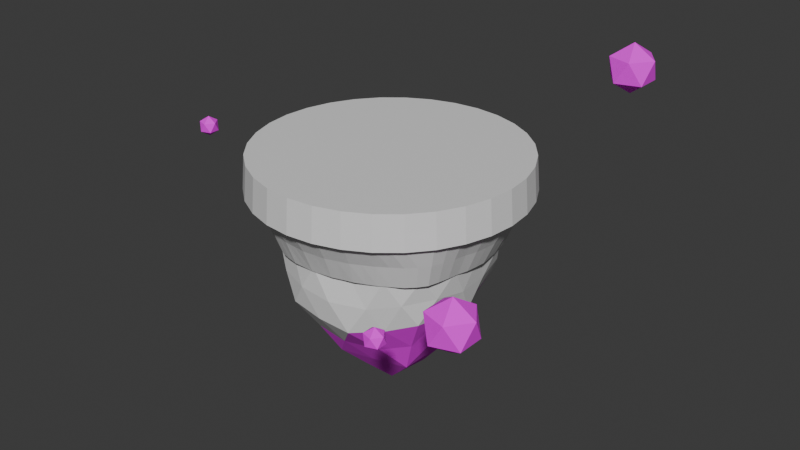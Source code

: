 # Source: firstMap_blend.blend  (saved by Blender 5.0.118; exported with 4.5.12 LTS)
import bpy
from mathutils import Matrix  # noqa: F401  (used for matrix-valued properties, if any)

bpy.ops.wm.read_factory_settings(use_empty=True)
scene = bpy.context.scene
scene.name = 'Scene'

# ---- collections
col_collection = bpy.data.collections.new('Collection'); scene.collection.children.link(col_collection)

# ---- images (referenced by path relative to the original .blend; pixels are not part of the script)
import os
ASSET_DIR = os.environ.get("B2B_ASSET_DIR", "")  # directory of the original .blend (textures are referenced by path, not embedded)
HERE = os.path.dirname(os.path.abspath(__file__))  # packed textures are extracted next to this script under _unpacked/

def load_image(name, relpath, width, height, colorspace="sRGB"):
    """Load a texture the original file referenced (path relative to the .blend, or extracted next to this script)."""
    p = next((c for c in (os.path.join(HERE, relpath), os.path.join(ASSET_DIR, relpath)) if relpath and os.path.exists(c)), "")
    if p:
        img = bpy.data.images.load(p, check_existing=True)
        img.name = name
    else:  # same state as the original file: an image datablock whose file is absent (Cycles renders it pink)
        img = bpy.data.images.new(name, width, height)
        img.source = "FILE"
        img.filepath = "//" + (relpath or name)
    img.colorspace_settings.name = colorspace
    return img
img_rockytexture_png = load_image('rockyTexture.png', 'rockyTexture.png', 1024, 1024, 'sRGB')

# ---- materials (node trees are filled in below, after node groups)
mat_material_001 = bpy.data.materials.new('Material.001')
mat_rocktextures = bpy.data.materials.new('rockTextures')

# ---- material node trees
mat_material_001.use_nodes = True; mat_material_001.node_tree.nodes.clear()
_N = mat_material_001.node_tree.nodes; _L = mat_material_001.node_tree.links
n0 = _N.new('ShaderNodeBsdfPrincipled'); n0.name = 'Principled BSDF'; n0.location = (-200, 100)
n1 = _N.new('ShaderNodeOutputMaterial'); n1.name = 'Material Output'; n1.location = (200, 100)
_L.new(n0.outputs[0], n1.inputs[0])
n1.is_active_output = True
mat_rocktextures.use_nodes = True; mat_rocktextures.node_tree.nodes.clear()
_N = mat_rocktextures.node_tree.nodes; _L = mat_rocktextures.node_tree.links
n0 = _N.new('ShaderNodeBsdfPrincipled'); n0.name = 'Principled BSDF'; n0.location = (-200, 100)
n0.inputs[2].default_value = 1.0
n1 = _N.new('ShaderNodeOutputMaterial'); n1.name = 'Material Output'; n1.location = (200, 100)
n2 = _N.new('ShaderNodeTexImage'); n2.name = 'Image Texture'; n2.location = (-490, 66)
n2.image = img_rockytexture_png
n2.interpolation = 'Closest'
_L.new(n0.outputs[0], n1.inputs[0])
_L.new(n2.outputs[0], n0.inputs[0])
n1.is_active_output = True

# ---- world
world_world = bpy.data.worlds.new('World'); scene.world = world_world
world_world.use_nodes = True; world_world.node_tree.nodes.clear()
_N = world_world.node_tree.nodes; _L = world_world.node_tree.links
n0 = _N.new('ShaderNodeOutputWorld'); n0.name = 'World Output'; n0.location = (200, 100)
n1 = _N.new('ShaderNodeBackground'); n1.name = 'Background'; n1.location = (-200, 100)
n1.inputs[0].default_value = (0.05088, 0.05088, 0.05088, 1.0)
_L.new(n1.outputs[0], n0.inputs[0])
n0.is_active_output = True
world_world.color = (0.05088, 0.05088, 0.05088)
world_world.sun_shadow_jitter_overblur = 0.0

# ---- meshes
me_circle = bpy.data.meshes.new('Circle')
me_circle.from_pydata([(-5.218e-11, 0.9944, -0.003348), (-0.194, 0.9753, -0.003348), (-0.3805, 0.9187, -0.003348), (-0.5525, 0.8268, -0.003348), (-0.7032, 0.7032, -0.003348), (-0.8268, 0.5525, -0.003348), (-0.9187, 0.3805, -0.003348), (-0.9753, 0.194, -0.003348), (-0.9944, 4.473e-11, -0.003348), (-0.9753, -0.194, -0.003348), (-0.9187, -0.3805, -0.003348), (-0.8268, -0.5525, -0.003348), (-0.7032, -0.7032, -0.003348), (-0.5525, -0.8268, -0.003348), (-0.3805, -0.9187, -0.003348), (-0.194, -0.9753, -0.003348), (-5.218e-11, -0.9944, -0.003348), (0.194, -0.9753, -0.003348), (0.3805, -0.9187, -0.003348), (0.5525, -0.8268, -0.003348), (0.7032, -0.7032, -0.003348), (0.8268, -0.5525, -0.003348), (0.9187, -0.3805, -0.003348), (0.9753, -0.194, -0.003348), (0.9944, 4.473e-11, -0.003348), (0.9753, 0.194, -0.003348), (0.9187, 0.3805, -0.003348), (0.8268, 0.5525, -0.003348), (0.7032, 0.7032, -0.003348), (0.5525, 0.8268, -0.003348), (0.3805, 0.9187, -0.003348), (0.194, 0.9753, -0.003348), (-3.52e-06, 0.9737, -0.2568), (-0.19, 0.9549, -0.2568), (-0.3725, 0.8994, -0.2568), (-0.5408, 0.8094, -0.2568), (-0.6883, 0.6883, -0.2568), (-0.8107, 0.5416, -0.2566), (-0.901, 0.3735, -0.2566), (-0.955, 0.1901, -0.2567), (-0.9734, -3.395e-11, -0.2568), (-0.9547, -0.1899, -0.2568), (-0.8993, -0.3725, -0.2568), (-0.8094, -0.5408, -0.2568), (-0.6883, -0.6883, -0.2568), (-0.5408, -0.8094, -0.2568), (-0.3725, -0.8993, -0.2568), (-0.1899, -0.9547, -0.2568), (-3.344e-10, -0.9734, -0.2568), (0.1899, -0.9547, -0.2568), (0.3725, -0.8993, -0.2568), (0.5408, -0.8094, -0.2568), (0.689, -0.6888, -0.2567), (0.8116, -0.5422, -0.2564), (0.8993, -0.3725, -0.2568), (0.9547, -0.1899, -0.2568), (0.9734, -3.395e-11, -0.2568), (0.9547, 0.1899, -0.2568), (0.8993, 0.3725, -0.2568), (0.8094, 0.5408, -0.2568), (0.6883, 0.6883, -0.2568), (0.5409, 0.8095, -0.2568), (0.3725, 0.8993, -0.2568), (0.1899, 0.9549, -0.2568), (-0.198, 0.9954, -0.2562), (-4.462e-09, 1.015, -0.2562), (-0.3884, 0.9376, -0.2562), (-0.5639, 0.8439, -0.2562), (-0.7176, 0.7176, -0.2562), (-0.8446, 0.5643, -0.2561), (-0.9386, 0.389, -0.2561), (-0.9955, 0.198, -0.2562), (-1.015, -4.726e-11, -0.2562), (-0.9954, -0.198, -0.2562), (-0.9376, -0.3884, -0.2562), (-0.8439, -0.5639, -0.2562), (-0.7176, -0.7176, -0.2562), (-0.5639, -0.8439, -0.2562), (-0.3884, -0.9376, -0.2562), (-0.198, -0.9954, -0.2562), (-3.203e-10, -1.015, -0.2562), (0.198, -0.9954, -0.2562), (0.3884, -0.9376, -0.2562), (0.5639, -0.8439, -0.2562), (0.7179, -0.7178, -0.2562), (0.8452, -0.5647, -0.256), (0.9376, -0.3884, -0.2562), (0.9954, -0.198, -0.2562), (1.015, -4.726e-11, -0.2562), (0.9954, 0.198, -0.2562), (0.9376, 0.3884, -0.2562), (0.8439, 0.5639, -0.2562), (0.7176, 0.7176, -0.2562), (0.5639, 0.8439, -0.2562), (0.3884, 0.9376, -0.2562), (0.198, 0.9954, -0.2562), (-0.002716, 0.8285, -0.6), (-0.1604, 0.8027, -0.6003), (-0.3051, 0.7395, -0.6011), (-0.4408, 0.6538, -0.6023), (-0.5737, 0.5658, -0.6038), (-0.6881, 0.4553, -0.6056), (-0.7746, 0.3206, -0.6088), (-0.8246, 0.1666, -0.6129), (-0.8337, 0.004242, -0.6148), (-0.8045, -0.1553, -0.6121), (-0.7706, -0.3241, -0.6058), (-0.6929, -0.4654, -0.6001), (-0.5655, -0.5663, -0.6008), (-0.4405, -0.669, -0.6034), (-0.3102, -0.7539, -0.6046), (-0.1597, -0.7936, -0.6061), (0.000938, -0.8001, -0.6067), (0.1568, -0.7816, -0.6053), (0.3103, -0.7414, -0.6039), (0.4598, -0.6788, -0.6034), (0.6081, -0.5943, -0.6003), (0.7135, -0.4755, -0.5993), (0.7504, -0.3147, -0.6021), (0.7856, -0.1535, -0.6033), (0.8034, 5.478e-05, -0.6026), (0.7832, 0.1556, -0.6004), (0.7465, 0.31, -0.6006), (0.684, 0.4569, -0.6018), (0.5999, 0.6062, -0.604), (0.4816, 0.7251, -0.6044), (0.3241, 0.7801, -0.6024), (0.1568, 0.8139, -0.6005), (0.0007005, 0.001338, -1.862), (0.6163, -0.4546, -0.9473), (-0.2325, -0.7416, -0.9526), (-0.8431, 0.0001251, -0.9778), (-0.2229, 0.6997, -0.939), (0.577, 0.4194, -0.9311), (0.2172, -0.6684, -0.226), (-0.5684, -0.413, -0.2261), (-0.5699, 0.4139, -0.2259), (0.2172, 0.6684, -0.226), (0.7025, -7.961e-10, -0.2261), (-0.1296, -0.4025, -1.473), (0.3597, -0.2616, -1.491), (0.2365, -0.7255, -1.026), (0.687, -0.0001952, -0.9993), (0.3639, 0.2649, -1.496), (-0.426, -0.0002335, -1.473), (-0.588, -0.4107, -1.009), (-0.149, 0.4572, -1.516), (-0.6073, 0.4249, -1.016), (0.2088, 0.6479, -0.9987), (0.7547, -0.2452, -0.5805), (0.7555, 0.2461, -0.5781), (0.0008295, -0.7887, -0.5832), (0.4836, -0.6552, -0.5796), (-0.774, -0.2529, -0.5848), (-0.4596, -0.6404, -0.5804), (-0.463, 0.631, -0.5799), (-0.7876, 0.2574, -0.5865), (0.5044, 0.7001, -0.582), (-0.00291, 0.8216, -0.5776), (0.5436, -0.3949, -0.162), (-0.2077, -0.6392, -0.1619), (-0.6719, -8.451e-10, -0.162), (-0.2077, 0.6392, -0.1619), (0.5436, 0.3949, -0.162), (-0.097, 0.9849, -0.003348), (-0.2873, 0.947, -0.003348), (-0.4665, 0.8728, -0.003348), (-0.6278, 0.765, -0.003348), (-0.765, 0.6278, -0.003348), (-0.8728, 0.4665, -0.003348), (-0.947, 0.2873, -0.003348), (-0.9849, 0.097, -0.003348), (-0.9849, -0.097, -0.003348), (-0.947, -0.2873, -0.003348), (-0.8728, -0.4665, -0.003348), (-0.765, -0.6278, -0.003348), (-0.6278, -0.765, -0.003348), (-0.4665, -0.8728, -0.003348), (-0.2873, -0.947, -0.003348), (-0.097, -0.9849, -0.003348), (0.097, -0.9849, -0.003348), (0.2873, -0.947, -0.003348), (0.4665, -0.8728, -0.003348), (0.6278, -0.765, -0.003348), (0.765, -0.6278, -0.003348), (0.8728, -0.4665, -0.003348), (0.947, -0.2873, -0.003348), (0.9849, -0.097, -0.003348), (0.9849, 0.097, -0.003348), (0.947, 0.2873, -0.003348), (0.8728, 0.4665, -0.003348), (0.765, 0.6278, -0.003348), (0.6278, 0.765, -0.003348), (0.4665, 0.8728, -0.003348), (0.2873, 0.947, -0.003348), (0.097, 0.9849, -0.003348), (-0.099, 1.005, -0.2562), (-0.2932, 0.9665, -0.2562), (-0.4761, 0.8908, -0.2562), (-0.6407, 0.7808, -0.2562), (-0.781, 0.6409, -0.2562), (-0.8919, 0.4768, -0.256), (-0.9671, 0.2936, -0.2561), (-1.005, 0.099, -0.2562), (-1.005, -0.099, -0.2562), (-0.9665, -0.2932, -0.2562), (-0.8908, -0.4761, -0.2562), (-0.7808, -0.6407, -0.2562), (-0.6407, -0.7808, -0.2562), (-0.4761, -0.8908, -0.2562), (-0.2932, -0.9665, -0.2562), (-0.099, -1.005, -0.2562), (0.099, -1.005, -0.2562), (0.2932, -0.9665, -0.2562), (0.4761, -0.8908, -0.2562), (0.6407, -0.7808, -0.2562), (0.7821, -0.6416, -0.256), (0.8912, -0.4764, -0.2561), (0.9665, -0.2932, -0.2562), (1.005, -0.099, -0.2562), (1.005, 0.099, -0.2562), (0.9665, 0.2932, -0.2562), (0.8908, 0.4761, -0.2562), (0.7808, 0.6407, -0.2562), (0.6407, 0.7808, -0.2562), (0.4761, 0.8908, -0.2562), (0.2932, 0.9665, -0.2562), (0.099, 1.005, -0.2562), (-0.7104, -0.7104, -0.1298), (-0.8353, -0.5582, -0.1298), (0.9282, 0.3845, -0.1298), (0.9854, 0.196, -0.1298), (-0.5582, -0.8353, -0.1298), (0.8353, 0.5582, -0.1298), (-0.3845, -0.9282, -0.1298), (-0.196, 0.9854, -0.1298), (-1.863e-10, 1.005, -0.1298), (0.7104, 0.7104, -0.1298), (-0.196, -0.9854, -0.1298), (-0.3845, 0.9282, -0.1298), (0.5582, 0.8353, -0.1298), (-1.863e-10, -1.005, -0.1298), (-0.5582, 0.8353, -0.1298), (0.3845, 0.9282, -0.1298), (0.196, -0.9854, -0.1298), (-0.7104, 0.7104, -0.1298), (0.196, 0.9854, -0.1298), (0.3845, -0.9282, -0.1298), (-0.8353, 0.5582, -0.1298), (0.5582, -0.8353, -0.1298), (-0.9282, 0.3845, -0.1298), (0.7104, -0.7104, -0.1298), (-0.9854, 0.196, -0.1298), (0.8353, -0.5582, -0.1298), (-1.005, -1.264e-12, -0.1298), (0.9282, -0.3845, -0.1298), (-0.9854, -0.196, -0.1298), (0.9854, -0.196, -0.1298), (-0.9282, -0.3845, -0.1298), (1.005, -1.264e-12, -0.1298), (-0.09495, 0.9641, -0.2568), (-0.2813, 0.9274, -0.2567), (-0.4567, 0.8544, -0.2568), (-0.6146, 0.7489, -0.2568), (-0.7495, 0.6149, -0.2567), (-0.8562, 0.4578, -0.2565), (-0.9281, 0.2819, -0.2566), (-0.9641, 0.09495, -0.2568), (-0.9641, -0.09495, -0.2568), (-0.927, -0.2812, -0.2568), (-0.8544, -0.4567, -0.2568), (-0.7489, -0.6146, -0.2568), (-0.6146, -0.7489, -0.2568), (-0.4567, -0.8544, -0.2568), (-0.2812, -0.927, -0.2568), (-0.09495, -0.9641, -0.2568), (0.09495, -0.9641, -0.2568), (0.2812, -0.927, -0.2568), (0.4567, -0.8544, -0.2568), (0.6146, -0.7489, -0.2568), (0.7511, -0.616, -0.2564), (0.8554, -0.4573, -0.2566), (0.927, -0.2812, -0.2568), (0.9641, -0.09495, -0.2568), (0.9641, 0.09495, -0.2568), (0.927, 0.2812, -0.2568), (0.8544, 0.4567, -0.2568), (0.7489, 0.6146, -0.2568), (0.6146, 0.7489, -0.2568), (0.4567, 0.8544, -0.2568), (0.2812, 0.927, -0.2568), (0.09495, 0.9649, -0.2568), (-0.194, 0.9751, -0.2565), (-1.225e-06, 0.9942, -0.2565), (-0.3805, 0.9185, -0.2565), (-0.5523, 0.8266, -0.2565), (-0.703, 0.703, -0.2565), (-0.8276, 0.553, -0.2564), (-0.9198, 0.3813, -0.2563), (-0.9752, 0.1941, -0.2565), (-0.9942, -4.06e-11, -0.2565), (-0.9751, -0.194, -0.2565), (-0.9185, -0.3805, -0.2565), (-0.8266, -0.5523, -0.2565), (-0.703, -0.703, -0.2565), (-0.5523, -0.8266, -0.2565), (-0.3805, -0.9185, -0.2565), (-0.194, -0.9751, -0.2565), (-3.274e-10, -0.9942, -0.2565), (0.194, -0.9751, -0.2565), (0.3805, -0.9185, -0.2565), (0.5523, -0.8266, -0.2565), (0.7034, -0.7033, -0.2564), (0.8284, -0.5535, -0.2562), (0.9185, -0.3805, -0.2565), (0.9751, -0.194, -0.2565), (0.9942, -4.06e-11, -0.2565), (0.9751, 0.194, -0.2565), (0.9185, 0.3805, -0.2565), (0.8266, 0.5523, -0.2565), (0.703, 0.703, -0.2565), (0.5523, 0.8266, -0.2565), (0.3805, 0.9185, -0.2565), (0.194, 0.9751, -0.2565), (-0.08248, 0.8175, -0.6002), (-0.2336, 0.7713, -0.6006), (-0.3711, 0.6941, -0.6017), (-0.5066, 0.6094, -0.603), (-0.6312, 0.5113, -0.6046), (-0.7328, 0.3893, -0.6071), (-0.8013, 0.2443, -0.611), (-0.8314, 0.0855, -0.6146), (-0.8195, -0.07578, -0.6142), (-0.786, -0.2387, -0.6092), (-0.7373, -0.3995, -0.6026), (-0.6297, -0.5166, -0.5995), (-0.4987, -0.6136, -0.6025), (-0.3763, -0.7138, -0.6041), (-0.2361, -0.776, -0.6054), (-0.07927, -0.7966, -0.6068), (0.07957, -0.7912, -0.6061), (0.2322, -0.7599, -0.6046), (0.3844, -0.7106, -0.6038), (0.5329, -0.6365, -0.6021), (0.6673, -0.5386, -0.5993), (0.7343, -0.397, -0.6004), (0.7627, -0.2307, -0.6034), (0.7955, -0.07659, -0.6033), (0.7934, 0.07752, -0.6013), (0.7626, 0.2319, -0.6004), (0.7162, 0.383, -0.6009), (0.6417, 0.5295, -0.603), (0.5444, 0.6707, -0.6047), (0.4049, 0.756, -0.6036), (0.2377, 0.7943, -0.6015), (0.07711, 0.8221, -0.6001), (0.8632, -0.1706, -0.4285), (0.8177, -0.3405, -0.4272), (-0.8112, -0.3367, -0.4283), (-0.8617, -0.1709, -0.4294), (0.884, 8.624e-05, -0.4286), (-0.7322, -0.49, -0.4277), (0.8635, 0.1715, -0.4284), (-0.6192, -0.6191, -0.4283), (0.8147, 0.3378, -0.428), (-0.4866, -0.7289, -0.4284), (0.7395, 0.494, -0.4274), (-0.3364, -0.8126, -0.428), (-0.1756, 0.8753, -0.4276), (-0.0009865, 0.9007, -0.4278), (0.6355, 0.6373, -0.4284), (-0.1711, -0.8592, -0.4283), (-0.3382, 0.8177, -0.4278), (0.5046, 0.7565, -0.4288), (8.342e-05, -0.8752, -0.4284), (-0.4866, 0.7281, -0.4283), (0.3423, 0.826, -0.4287), (0.1709, -0.8588, -0.4285), (-0.6242, 0.6221, -0.4277), (0.1712, 0.8817, -0.428), (0.3354, -0.8092, -0.4282), (-0.7391, 0.4932, -0.4271), (0.4904, -0.7329, -0.4278), (-0.8224, 0.343, -0.4274), (0.6471, -0.638, -0.4244), (-0.8697, 0.1757, -0.4286), (0.7644, -0.5102, -0.4228), (-0.8817, 0.0009329, -0.4296), (-0.0627, -0.2028, -1.669), (0.4774, -0.3542, -1.217), (-0.001198, -0.7507, -0.9939), (0.6432, -0.22, -0.9691), (0.4545, 0.3308, -1.2), (-0.2113, 0.0002009, -1.666), (-0.7418, -0.2116, -1.003), (-0.06174, 0.2168, -1.689), (-0.4067, 0.5545, -0.9744), (0.3909, 0.5287, -0.9624), (0.6915, -0.3521, -0.7627), (0.7233, 0.1196, -0.402), (-0.1167, -0.7871, -0.7737), (0.3365, -0.6479, -0.4017), (-0.8215, -0.1254, -0.7866), (-0.511, -0.5183, -0.4019), (-0.3471, 0.6635, -0.7594), (-0.6644, 0.3336, -0.4011), (0.5477, 0.5578, -0.761), (0.1089, 0.7394, -0.4016), (0.3804, -0.5316, -0.194), (-0.388, -0.5261, -0.194), (-0.6206, 0.2068, -0.194), (0.004742, 0.6538, -0.1939), (0.623, 0.1975, -0.1941), (-0.1767, -0.5643, -1.211), (0.1811, -0.1305, -1.677), (0.4445, -0.5981, -0.9924), (0.6213, 0.2067, -0.9614), (0.1917, 0.1462, -1.705), (-0.6396, -0.002073, -1.231), (-0.3948, -0.5707, -0.9745), (-0.2, 0.6277, -1.259), (-0.7517, 0.2171, -1.004), (-0.001693, 0.7083, -0.9833), (0.7232, -0.1189, -0.4022), (0.678, 0.3394, -0.7568), (0.1087, -0.7195, -0.402), (0.5645, -0.5659, -0.7686), (-0.6552, -0.3291, -0.4016), (-0.3529, -0.6978, -0.7663), (-0.5164, 0.5216, -0.4013), (-0.8378, 0.1347, -0.7875), (0.3457, 0.6652, -0.4024), (-0.1128, 0.7671, -0.7617), (0.623, -0.1975, -0.1941), (0.004742, -0.6538, -0.1939), (-0.6201, -0.2065, -0.1941), (-0.388, 0.5261, -0.194), (0.3804, 0.5316, -0.194), (0.6421, 0.3189, -0.3696), (0.6323, 0.46, -0.5798), (0.5064, 0.5179, -0.3698), (-0.1062, 0.7147, -0.3695), (-0.235, 0.725, -0.5784), (-0.3307, 0.6328, -0.3697), (-0.7103, 0.1226, -0.3699), (-0.7879, 0.004834, -0.5918), (-0.7044, -0.1191, -0.3705), (-0.3307, -0.6327, -0.3697), (-0.2379, -0.7314, -0.5824), (-0.1039, -0.7044, -0.3699), (0.5081, -0.5158, -0.3686), (0.66, -0.475, -0.5768), (0.6443, -0.3205, -0.369), (0.2414, 0.7507, -0.5795), (0.3484, 0.6658, -0.7891), (0.1066, 0.7377, -0.7903), (-0.6303, 0.4525, -0.5827), (-0.5415, 0.5378, -0.7982), (-0.7365, 0.3526, -0.8113), (-0.6324, -0.4604, -0.5773), (-0.7409, -0.3609, -0.8068), (-0.5227, -0.5386, -0.7941), (0.2343, -0.7149, -0.5816), (0.1141, -0.7766, -0.8083), (0.3712, -0.6942, -0.807), (0.7583, 0.0001813, -0.5803), (0.7323, -0.1239, -0.793), (0.7184, 0.1209, -0.7883), (0.281, 0.4558, -1.242), (0.1221, 0.3477, -1.502), (0.03848, 0.6008, -1.28), (-0.3699, 0.455, -1.274), (-0.2779, 0.2046, -1.475), (-0.5216, 0.2032, -1.25), (-0.5243, -0.2015, -1.25), (-0.2766, -0.2009, -1.472), (-0.3408, -0.4015, -1.235), (0.5141, 0.1244, -1.237), (0.5199, -0.1281, -1.243), (0.3656, -0.003972, -1.494), (0.04691, -0.5585, -1.25), (0.1175, -0.3352, -1.485), (0.2971, -0.4795, -1.256), (-0.8716, -0.08548, -0.4297), (0.7931, -0.4266, -0.4248), (-0.8761, 0.08828, -0.4293), (0.7116, -0.5778, -0.4226), (-0.8467, 0.2598, -0.4279), (0.5667, -0.6846, -0.4265), (-0.7816, 0.4187, -0.4271), (0.4126, -0.7711, -0.4279), (0.08534, 0.8936, -0.4279), (-0.682, 0.5579, -0.4273), (0.2529, -0.8336, -0.4285), (0.2547, 0.851, -0.4283), (-0.5549, 0.6746, -0.4281), (0.08551, -0.8671, -0.4285), (0.4254, 0.7936, -0.4288), (-0.4119, 0.7719, -0.4281), (-0.08533, -0.8665, -0.4284), (0.5711, 0.6991, -0.4288), (-0.2578, 0.8476, -0.4276), (-0.254, -0.8367, -0.4281), (0.6878, 0.5642, -0.4278), (-0.08858, 0.8891, -0.4277), (-0.4118, -0.7715, -0.4281), (0.7776, 0.4163, -0.4276), (-0.5524, -0.6732, -0.4284), (0.8376, 0.2541, -0.4282), (-0.6758, -0.5547, -0.4279), (0.8741, 0.08563, -0.4285), (-0.7727, -0.4144, -0.4278), (0.8752, -0.08527, -0.4286), (-0.8355, -0.2531, -0.4289), (0.09697, 0.985, -0.2565), (0.2872, 0.9468, -0.2565), (0.4664, 0.8726, -0.2565), (0.6277, 0.7648, -0.2565), (0.7648, 0.6277, -0.2565), (0.8726, 0.4664, -0.2565), (0.9468, 0.2872, -0.2565), (0.9846, 0.09698, -0.2565), (0.9846, -0.09698, -0.2565), (0.9468, -0.2872, -0.2565), (0.8733, -0.4669, -0.2564), (0.7666, -0.6288, -0.2562), (0.6277, -0.7648, -0.2565), (0.4664, -0.8726, -0.2565), (0.2872, -0.9468, -0.2565), (0.09698, -0.9846, -0.2565), (-0.09698, -0.9846, -0.2565), (-0.2872, -0.9468, -0.2565), (-0.4664, -0.8726, -0.2565), (-0.6277, -0.7648, -0.2565), (-0.7648, -0.6277, -0.2565), (-0.8726, -0.4664, -0.2565), (-0.9468, -0.2872, -0.2565), (-0.9846, -0.09698, -0.2565), (-0.9846, 0.09698, -0.2565), (-0.9476, 0.2877, -0.2564), (-0.874, 0.4673, -0.2563), (-0.7652, 0.6279, -0.2564), (-0.6277, 0.7648, -0.2565), (-0.4664, 0.8726, -0.2565), (-0.2873, 0.9469, -0.2565), (-0.09698, 0.9846, -0.2565), (0.995, 0.098, -0.1298), (-0.8818, -0.4713, -0.1298), (0.995, -0.098, -0.1298), (-0.9568, -0.2902, -0.1298), (0.9568, -0.2902, -0.1298), (-0.995, -0.098, -0.1298), (0.8818, -0.4713, -0.1298), (-0.995, 0.098, -0.1298), (0.7729, -0.6343, -0.1298), (-0.9568, 0.2902, -0.1298), (0.6343, -0.7729, -0.1298), (-0.8818, 0.4713, -0.1298), (0.4713, -0.8818, -0.1298), (0.098, 0.995, -0.1298), (-0.7729, 0.6343, -0.1298), (0.2902, -0.9568, -0.1298), (0.2902, 0.9568, -0.1298), (-0.6343, 0.7729, -0.1298), (0.098, -0.995, -0.1298), (0.4713, 0.8818, -0.1298), (-0.4713, 0.8818, -0.1298), (-0.098, -0.995, -0.1298), (0.6343, 0.7729, -0.1298), (-0.2902, 0.9568, -0.1298), (-0.2902, -0.9568, -0.1298), (0.7729, 0.6343, -0.1298), (-0.098, 0.995, -0.1298), (-0.4713, -0.8818, -0.1298), (0.8818, 0.4713, -0.1298), (-0.6343, -0.7729, -0.1298), (0.9568, 0.2902, -0.1298), (-0.7729, -0.6343, -0.1298), (0.8354, -0.2531, -0.4284)], [], [(1, 164, 0, 195, 31, 194, 30, 193, 29, 192, 28, 191, 27, 190, 26, 189, 25, 188, 24, 187, 23, 186, 22, 185, 21, 184, 20, 183, 19, 182, 18, 181, 17, 180, 16, 179, 15, 178, 14, 177, 13, 176, 12, 175, 11, 174, 10, 173, 9, 172, 8, 171, 7, 170, 6, 169, 5, 168, 4, 167, 3, 166, 2, 165), (578, 356, 119, 346), (577, 228, 76, 207), (576, 230, 90, 221), (575, 232, 77, 208), (574, 233, 91, 222), (573, 234, 78, 209), (572, 235, 64, 196), (571, 237, 92, 223), (570, 238, 79, 210), (569, 239, 66, 197), (568, 240, 93, 224), (567, 241, 80, 211), (566, 242, 67, 198), (565, 243, 94, 225), (564, 244, 81, 212), (563, 245, 68, 199), (562, 246, 95, 226), (561, 247, 82, 213), (560, 248, 69, 200), (559, 236, 65, 227), (558, 249, 83, 214), (557, 250, 70, 201), (556, 251, 84, 215), (555, 252, 71, 202), (554, 253, 85, 216), (553, 254, 72, 203), (552, 255, 86, 217), (551, 256, 73, 204), (550, 257, 87, 218), (549, 258, 74, 205), (548, 259, 88, 219), (547, 229, 75, 206), (546, 231, 89, 220), (545, 293, 65, 196), (544, 292, 64, 197), (543, 294, 66, 198), (542, 295, 67, 199), (541, 296, 68, 200), (540, 297, 69, 201), (539, 298, 70, 202), (538, 299, 71, 203), (537, 300, 72, 204), (536, 301, 73, 205), (535, 302, 74, 206), (534, 303, 75, 207), (533, 304, 76, 208), (532, 305, 77, 209), (531, 306, 78, 210), (530, 307, 79, 211), (529, 308, 80, 212), (528, 309, 81, 213), (527, 310, 82, 214), (526, 311, 83, 215), (525, 312, 84, 216), (524, 313, 85, 217), (523, 314, 86, 218), (522, 315, 87, 219), (521, 316, 88, 220), (520, 317, 89, 221), (519, 318, 90, 222), (518, 319, 91, 223), (517, 320, 92, 224), (516, 321, 93, 225), (515, 322, 94, 226), (514, 323, 95, 227), (97, 325, 98, 326, 99, 327, 100, 328, 101, 329, 102, 330, 103, 331, 104, 332, 105, 333, 106, 334, 107, 335, 108, 336, 109, 337, 110, 338, 111, 339, 112, 340, 113, 341, 114, 342, 115, 343, 116, 344, 117, 345, 118, 346, 119, 347, 120, 348, 121, 349, 122, 350, 123, 351, 124, 352, 125, 353, 126, 354, 127, 355, 96, 324), (513, 358, 106, 333), (512, 360, 120, 347), (511, 361, 107, 334), (510, 362, 121, 348), (509, 363, 108, 335), (508, 364, 122, 349), (507, 365, 109, 336), (506, 366, 123, 350), (505, 367, 110, 337), (504, 368, 97, 324), (503, 370, 124, 351), (502, 371, 111, 338), (501, 372, 98, 325), (500, 373, 125, 352), (499, 374, 112, 339), (498, 375, 99, 326), (497, 376, 126, 353), (496, 377, 113, 340), (495, 378, 100, 327), (494, 379, 127, 354), (493, 380, 114, 341), (492, 381, 101, 328), (491, 369, 96, 355), (490, 382, 115, 342), (489, 383, 102, 329), (488, 384, 116, 343), (487, 385, 103, 330), (486, 386, 117, 344), (485, 387, 104, 331), (484, 357, 118, 345), (483, 359, 105, 332), (128, 414, 388), (129, 389, 391), (128, 388, 393), (128, 393, 395), (128, 395, 417), (129, 391, 398), (130, 390, 400), (131, 394, 402), (132, 396, 404), (133, 397, 406), (129, 398, 426), (130, 400, 428), (131, 402, 430), (132, 404, 432), (133, 406, 424), (150, 438, 399), (150, 439, 438), (157, 431, 440), (158, 441, 407), (158, 442, 441), (155, 429, 443), (156, 444, 405), (156, 445, 444), (153, 427, 446), (154, 447, 403), (154, 448, 447), (151, 425, 449), (152, 450, 401), (152, 451, 450), (149, 423, 452), (157, 453, 431), (157, 454, 453), (148, 422, 455), (155, 456, 429), (155, 457, 456), (147, 421, 458), (153, 459, 427), (153, 460, 459), (145, 419, 461), (151, 462, 425), (151, 463, 462), (141, 415, 464), (149, 465, 423), (149, 466, 465), (142, 416, 467), (143, 468, 392), (143, 469, 468), (146, 420, 470), (146, 471, 420), (146, 472, 471), (144, 418, 473), (144, 474, 418), (144, 475, 474), (139, 413, 476), (142, 477, 416), (142, 478, 477), (140, 414, 479), (139, 480, 413), (139, 481, 480), (140, 389, 482), (482, 415, 141), (482, 389, 415), (389, 129, 415), (480, 482, 141), (480, 481, 482), (481, 140, 482), (413, 390, 130), (413, 480, 390), (480, 141, 390), (479, 417, 143), (479, 414, 417), (414, 128, 417), (477, 479, 143), (477, 478, 479), (478, 140, 479), (416, 392, 133), (416, 477, 392), (477, 143, 392), (476, 419, 145), (476, 413, 419), (413, 130, 419), (474, 476, 145), (474, 475, 476), (475, 139, 476), (418, 394, 131), (418, 474, 394), (474, 145, 394), (473, 421, 147), (473, 418, 421), (418, 131, 421), (471, 473, 147), (471, 472, 473), (472, 144, 473), (420, 396, 132), (420, 471, 396), (471, 147, 396), (470, 422, 148), (470, 420, 422), (420, 132, 422), (468, 470, 148), (468, 469, 470), (469, 146, 470), (392, 397, 133), (392, 468, 397), (468, 148, 397), (467, 424, 150), (467, 416, 424), (416, 133, 424), (465, 467, 150), (465, 466, 467), (466, 142, 467), (423, 399, 138), (423, 465, 399), (465, 150, 399), (464, 426, 152), (464, 415, 426), (415, 129, 426), (462, 464, 152), (462, 463, 464), (463, 141, 464), (425, 401, 134), (425, 462, 401), (462, 152, 401), (461, 428, 154), (461, 419, 428), (419, 130, 428), (459, 461, 154), (459, 460, 461), (460, 145, 461), (427, 403, 135), (427, 459, 403), (459, 154, 403), (458, 430, 156), (458, 421, 430), (421, 131, 430), (456, 458, 156), (456, 457, 458), (457, 147, 458), (429, 405, 136), (429, 456, 405), (456, 156, 405), (455, 432, 158), (455, 422, 432), (422, 132, 432), (453, 455, 158), (453, 454, 455), (454, 148, 455), (431, 407, 137), (431, 453, 407), (453, 158, 407), (452, 433, 159), (452, 423, 433), (423, 138, 433), (450, 452, 159), (450, 451, 452), (451, 149, 452), (401, 408, 134), (401, 450, 408), (450, 159, 408), (449, 434, 160), (449, 425, 434), (425, 134, 434), (447, 449, 160), (447, 448, 449), (448, 151, 449), (403, 409, 135), (403, 447, 409), (447, 160, 409), (446, 435, 161), (446, 427, 435), (427, 135, 435), (444, 446, 161), (444, 445, 446), (445, 153, 446), (405, 410, 136), (405, 444, 410), (444, 161, 410), (443, 436, 162), (443, 429, 436), (429, 136, 436), (441, 443, 162), (441, 442, 443), (442, 155, 443), (407, 411, 137), (407, 441, 411), (441, 162, 411), (440, 437, 163), (440, 431, 437), (431, 137, 437), (438, 440, 163), (438, 439, 440), (439, 157, 440), (399, 412, 138), (399, 438, 412), (438, 163, 412), (424, 439, 150), (424, 406, 439), (406, 157, 439), (432, 442, 158), (432, 404, 442), (404, 155, 442), (430, 445, 156), (430, 402, 445), (402, 153, 445), (428, 448, 154), (428, 400, 448), (400, 151, 448), (426, 451, 152), (426, 398, 451), (398, 149, 451), (406, 454, 157), (406, 397, 454), (397, 148, 454), (404, 457, 155), (404, 396, 457), (396, 147, 457), (402, 460, 153), (402, 394, 460), (394, 145, 460), (400, 463, 151), (400, 390, 463), (390, 141, 463), (398, 466, 149), (398, 391, 466), (391, 142, 466), (417, 469, 143), (417, 395, 469), (395, 146, 469), (395, 472, 146), (395, 393, 472), (393, 144, 472), (393, 475, 144), (393, 388, 475), (388, 139, 475), (391, 478, 142), (391, 389, 478), (389, 140, 478), (388, 481, 139), (388, 414, 481), (414, 140, 481), (387, 483, 332, 104), (40, 268, 483, 387), (268, 41, 359, 483), (386, 484, 345, 117), (53, 281, 484, 386), (281, 54, 357, 484), (385, 485, 331, 103), (39, 267, 485, 385), (267, 40, 387, 485), (384, 486, 344, 116), (52, 280, 486, 384), (280, 53, 386, 486), (383, 487, 330, 102), (38, 266, 487, 383), (266, 39, 385, 487), (382, 488, 343, 115), (51, 279, 488, 382), (279, 52, 384, 488), (381, 489, 329, 101), (37, 265, 489, 381), (265, 38, 383, 489), (380, 490, 342, 114), (50, 278, 490, 380), (278, 51, 382, 490), (379, 491, 355, 127), (63, 291, 491, 379), (291, 32, 369, 491), (378, 492, 328, 100), (36, 264, 492, 378), (264, 37, 381, 492), (377, 493, 341, 113), (49, 277, 493, 377), (277, 50, 380, 493), (376, 494, 354, 126), (62, 290, 494, 376), (290, 63, 379, 494), (375, 495, 327, 99), (35, 263, 495, 375), (263, 36, 378, 495), (374, 496, 340, 112), (48, 276, 496, 374), (276, 49, 377, 496), (373, 497, 353, 125), (61, 289, 497, 373), (289, 62, 376, 497), (372, 498, 326, 98), (34, 262, 498, 372), (262, 35, 375, 498), (371, 499, 339, 111), (47, 275, 499, 371), (275, 48, 374, 499), (370, 500, 352, 124), (60, 288, 500, 370), (288, 61, 373, 500), (368, 501, 325, 97), (33, 261, 501, 368), (261, 34, 372, 501), (367, 502, 338, 110), (46, 274, 502, 367), (274, 47, 371, 502), (366, 503, 351, 123), (59, 287, 503, 366), (287, 60, 370, 503), (369, 504, 324, 96), (32, 260, 504, 369), (260, 33, 368, 504), (365, 505, 337, 109), (45, 273, 505, 365), (273, 46, 367, 505), (364, 506, 350, 122), (58, 286, 506, 364), (286, 59, 366, 506), (363, 507, 336, 108), (44, 272, 507, 363), (272, 45, 365, 507), (362, 508, 349, 121), (57, 285, 508, 362), (285, 58, 364, 508), (361, 509, 335, 107), (43, 271, 509, 361), (271, 44, 363, 509), (360, 510, 348, 120), (56, 284, 510, 360), (284, 57, 362, 510), (358, 511, 334, 106), (42, 270, 511, 358), (270, 43, 361, 511), (356, 512, 347, 119), (55, 283, 512, 356), (283, 56, 360, 512), (359, 513, 333, 105), (41, 269, 513, 359), (269, 42, 358, 513), (293, 514, 227, 65), (32, 291, 514, 293), (291, 63, 323, 514), (323, 515, 226, 95), (63, 290, 515, 323), (290, 62, 322, 515), (322, 516, 225, 94), (62, 289, 516, 322), (289, 61, 321, 516), (321, 517, 224, 93), (61, 288, 517, 321), (288, 60, 320, 517), (320, 518, 223, 92), (60, 287, 518, 320), (287, 59, 319, 518), (319, 519, 222, 91), (59, 286, 519, 319), (286, 58, 318, 519), (318, 520, 221, 90), (58, 285, 520, 318), (285, 57, 317, 520), (317, 521, 220, 89), (57, 284, 521, 317), (284, 56, 316, 521), (316, 522, 219, 88), (56, 283, 522, 316), (283, 55, 315, 522), (315, 523, 218, 87), (55, 282, 523, 315), (282, 54, 314, 523), (314, 524, 217, 86), (54, 281, 524, 314), (281, 53, 313, 524), (313, 525, 216, 85), (53, 280, 525, 313), (280, 52, 312, 525), (312, 526, 215, 84), (52, 279, 526, 312), (279, 51, 311, 526), (311, 527, 214, 83), (51, 278, 527, 311), (278, 50, 310, 527), (310, 528, 213, 82), (50, 277, 528, 310), (277, 49, 309, 528), (309, 529, 212, 81), (49, 276, 529, 309), (276, 48, 308, 529), (308, 530, 211, 80), (48, 275, 530, 308), (275, 47, 307, 530), (307, 531, 210, 79), (47, 274, 531, 307), (274, 46, 306, 531), (306, 532, 209, 78), (46, 273, 532, 306), (273, 45, 305, 532), (305, 533, 208, 77), (45, 272, 533, 305), (272, 44, 304, 533), (304, 534, 207, 76), (44, 271, 534, 304), (271, 43, 303, 534), (303, 535, 206, 75), (43, 270, 535, 303), (270, 42, 302, 535), (302, 536, 205, 74), (42, 269, 536, 302), (269, 41, 301, 536), (301, 537, 204, 73), (41, 268, 537, 301), (268, 40, 300, 537), (300, 538, 203, 72), (40, 267, 538, 300), (267, 39, 299, 538), (299, 539, 202, 71), (39, 266, 539, 299), (266, 38, 298, 539), (298, 540, 201, 70), (38, 265, 540, 298), (265, 37, 297, 540), (297, 541, 200, 69), (37, 264, 541, 297), (264, 36, 296, 541), (296, 542, 199, 68), (36, 263, 542, 296), (263, 35, 295, 542), (295, 543, 198, 67), (35, 262, 543, 295), (262, 34, 294, 543), (294, 544, 197, 66), (34, 261, 544, 294), (261, 33, 292, 544), (292, 545, 196, 64), (33, 260, 545, 292), (260, 32, 293, 545), (259, 546, 220, 88), (24, 188, 546, 259), (188, 25, 231, 546), (258, 547, 206, 74), (10, 174, 547, 258), (174, 11, 229, 547), (257, 548, 219, 87), (23, 187, 548, 257), (187, 24, 259, 548), (256, 549, 205, 73), (9, 173, 549, 256), (173, 10, 258, 549), (255, 550, 218, 86), (22, 186, 550, 255), (186, 23, 257, 550), (254, 551, 204, 72), (8, 172, 551, 254), (172, 9, 256, 551), (253, 552, 217, 85), (21, 185, 552, 253), (185, 22, 255, 552), (252, 553, 203, 71), (7, 171, 553, 252), (171, 8, 254, 553), (251, 554, 216, 84), (20, 184, 554, 251), (184, 21, 253, 554), (250, 555, 202, 70), (6, 170, 555, 250), (170, 7, 252, 555), (249, 556, 215, 83), (19, 183, 556, 249), (183, 20, 251, 556), (248, 557, 201, 69), (5, 169, 557, 248), (169, 6, 250, 557), (247, 558, 214, 82), (18, 182, 558, 247), (182, 19, 249, 558), (246, 559, 227, 95), (31, 195, 559, 246), (195, 0, 236, 559), (245, 560, 200, 68), (4, 168, 560, 245), (168, 5, 248, 560), (244, 561, 213, 81), (17, 181, 561, 244), (181, 18, 247, 561), (243, 562, 226, 94), (30, 194, 562, 243), (194, 31, 246, 562), (242, 563, 199, 67), (3, 167, 563, 242), (167, 4, 245, 563), (241, 564, 212, 80), (16, 180, 564, 241), (180, 17, 244, 564), (240, 565, 225, 93), (29, 193, 565, 240), (193, 30, 243, 565), (239, 566, 198, 66), (2, 166, 566, 239), (166, 3, 242, 566), (238, 567, 211, 79), (15, 179, 567, 238), (179, 16, 241, 567), (237, 568, 224, 92), (28, 192, 568, 237), (192, 29, 240, 568), (235, 569, 197, 64), (1, 165, 569, 235), (165, 2, 239, 569), (234, 570, 210, 78), (14, 178, 570, 234), (178, 15, 238, 570), (233, 571, 223, 91), (27, 191, 571, 233), (191, 28, 237, 571), (236, 572, 196, 65), (0, 164, 572, 236), (164, 1, 235, 572), (232, 573, 209, 77), (13, 177, 573, 232), (177, 14, 234, 573), (230, 574, 222, 90), (26, 190, 574, 230), (190, 27, 233, 574), (228, 575, 208, 76), (12, 176, 575, 228), (176, 13, 232, 575), (231, 576, 221, 89), (25, 189, 576, 231), (189, 26, 230, 576), (229, 577, 207, 75), (11, 175, 577, 229), (175, 12, 228, 577), (357, 578, 346, 118), (54, 282, 578, 357), (282, 55, 356, 578)])
me_circle.polygons.foreach_set('material_index', [0, 0, 0, 0, 0, 0, 0, 0, 0, 0, 0, 0, 0, 0, 0, 0, 0, 0, 0, 0, 0, 0, 0, 0, 0, 0, 0, 0, 0, 0, 0, 0, 0, 0, 0, 0, 0, 0, 0, 0, 0, 0, 0, 0, 0, 0, 0, 0, 0, 0, 0, 0, 0, 0, 0, 0, 0, 0, 0, 0, 0, 0, 0, 0, 0, 0, 0, 0, 0, 0, 0, 0, 0, 0, 0, 0, 0, 0, 0, 0, 0, 0, 0, 0, 0, 0, 0, 0, 0, 0, 0, 0, 0, 0, 0, 0, 0, 0, 1, 1, 1, 1, 1, 0, 0, 0, 0, 1, 0, 0, 0, 0, 0, 0, 0, 0, 0, 0, 0, 0, 0, 0, 0, 0, 0, 0, 0, 0, 0, 0, 0, 0, 1, 0, 0, 0, 0, 0, 0, 0, 0, 0, 0, 1, 1, 1, 1, 1, 1, 1, 1, 1, 1, 1, 1, 1, 1, 1, 1, 1, 1, 1, 1, 1, 0, 0, 0, 1, 1, 1, 1, 1, 1, 1, 1, 1, 0, 0, 0, 1, 1, 1, 0, 1, 1, 1, 1, 0, 1, 1, 1, 0, 1, 1, 1, 1, 0, 1, 1, 1, 1, 1, 1, 0, 0, 0, 0, 0, 0, 0, 0, 0, 0, 0, 0, 0, 0, 0, 0, 0, 0, 0, 0, 0, 0, 0, 0, 0, 0, 0, 0, 0, 0, 0, 0, 1, 0, 0, 0, 0, 0, 0, 0, 0, 0, 0, 0, 0, 0, 0, 0, 0, 0, 0, 0, 0, 0, 0, 0, 0, 0, 0, 0, 0, 0, 0, 0, 0, 0, 0, 0, 0, 0, 0, 0, 0, 0, 0, 0, 0, 0, 0, 0, 0, 0, 0, 0, 0, 0, 0, 0, 0, 0, 0, 0, 0, 0, 0, 0, 0, 0, 0, 0, 0, 0, 0, 0, 0, 0, 1, 1, 1, 1, 1, 0, 0, 0, 0, 0, 0, 0, 0, 0, 1, 1, 1, 1, 1, 1, 1, 1, 1, 1, 1, 1, 1, 1, 1, 0, 0, 0, 0, 0, 0, 0, 0, 0, 0, 0, 0, 0, 0, 0, 0, 0, 0, 0, 0, 0, 0, 0, 0, 0, 0, 0, 0, 0, 0, 0, 0, 0, 0, 0, 0, 0, 0, 0, 0, 0, 0, 0, 0, 0, 0, 0, 0, 0, 0, 0, 0, 0, 0, 0, 0, 0, 0, 0, 0, 0, 0, 0, 0, 0, 0, 0, 0, 0, 0, 0, 0, 0, 0, 0, 0, 0, 0, 0, 0, 0, 0, 0, 0, 0, 0, 0, 0, 0, 0, 0, 0, 0, 0, 0, 0, 0, 0, 0, 0, 0, 0, 0, 0, 0, 0, 0, 0, 0, 0, 0, 0, 0, 0, 0, 0, 0, 0, 0, 0, 0, 0, 0, 0, 0, 0, 0, 0, 0, 0, 0, 0, 0, 0, 0, 0, 0, 0, 0, 0, 0, 0, 0, 0, 0, 0, 0, 0, 0, 0, 0, 0, 0, 0, 0, 0, 0, 0, 0, 0, 0, 0, 0, 0, 0, 0, 0, 0, 0, 0, 0, 0, 0, 0, 0, 0, 0, 0, 0, 0, 0, 0, 0, 0, 0, 0, 0, 0, 0, 0, 0, 0, 0, 0, 0, 0, 0, 0, 0, 0, 0, 0, 0, 0, 0, 0, 0, 0, 0, 0, 0, 0, 0, 0, 0, 0, 0, 0, 0, 0, 0, 0, 0, 0, 0, 0, 0, 0, 0, 0, 0, 0, 0, 0, 0, 0, 0, 0, 0, 0, 0, 0, 0, 0, 0, 0, 0, 0, 0, 0, 0, 0, 0, 0, 0, 0, 0, 0, 0, 0, 0, 0, 0, 0, 0, 0, 0, 0, 0, 0, 0, 0, 0, 0, 0, 0, 0, 0, 0, 0, 0, 0, 0, 0, 0, 0, 0, 0])
_uv = me_circle.uv_layers.new(name='UVMap')
_uv.uv.foreach_set('vector', [0.0, 0.0, 0.0, 0.0, 0.0, 0.0, 0.0, 0.0, 0.0, 0.0, 0.0, 0.0, 0.0, 0.0, 0.0, 0.0, 0.0, 0.0, 0.0, 0.0, 0.0, 0.0, 0.0, 0.0, 0.0, 0.0, 0.0, 0.0, 0.0, 0.0, 0.0, 0.0, 0.0, 0.0, 0.0, 0.0, 0.0, 0.0, 0.0, 0.0, 0.0, 0.0, 0.0, 0.0, 0.0, 0.0, 0.0, 0.0, 0.0, 0.0, 0.0, 0.0, 0.0, 0.0, 0.0, 0.0, 0.0, 0.0, 0.0, 0.0, 0.0, 0.0, 0.0, 0.0, 0.0, 0.0, 0.0, 0.0, 0.0, 0.0, 0.0, 0.0, 0.0, 0.0, 0.0, 0.0, 0.0, 0.0, 0.0, 0.0, 0.0, 0.0, 0.0, 0.0, 0.0, 0.0, 0.0, 0.0, 0.0, 0.0, 0.0, 0.0, 0.0, 0.0, 0.0, 0.0, 0.0, 0.0, 0.0, 0.0, 0.0, 0.0, 0.0, 0.0, 0.0, 0.0, 0.0, 0.0, 0.0, 0.0, 0.0, 0.0, 0.0, 0.0, 0.0, 0.0, 0.0, 0.0, 0.0, 0.0, 0.0, 0.0, 0.0, 0.0, 0.0, 0.0, 0.0, 0.0, 0.0, 0.0, 0.0, 0.0, 0.0, 0.0, 0.0, 0.0, 0.0, 0.0, 0.0, 0.0, 0.0, 0.0, 0.0, 0.0, 0.0, 0.0, 0.0, 0.0, 0.0, 0.0, 0.0, 0.0, 0.0, 0.0, 0.0, 0.0, 0.0, 0.0, 0.0, 0.0, 0.0, 0.0, 0.0, 0.0, 0.0, 0.0, 0.0, 0.0, 0.0, 0.0, 0.0, 0.0, 0.0, 0.0, 0.0, 0.0, 0.0, 0.0, 0.0, 0.0, 0.0, 0.0, 0.0, 0.0, 0.0, 0.0, 0.0, 0.0, 0.0, 0.0, 0.0, 0.0, 0.0, 0.0, 0.0, 0.0, 0.0, 0.0, 0.0, 0.0, 0.0, 0.0, 0.0, 0.0, 0.0, 0.0, 0.0, 0.0, 0.0, 0.0, 0.0, 0.0, 0.0, 0.0, 0.0, 0.0, 0.0, 0.0, 0.0, 0.0, 0.0, 0.0, 0.0, 0.0, 0.0, 0.0, 0.0, 0.0, 0.0, 0.0, 0.0, 0.0, 0.0, 0.0, 0.0, 0.0, 0.0, 0.0, 0.0, 0.0, 0.0, 0.0, 0.0, 0.0, 0.0, 0.0, 0.0, 0.0, 0.0, 0.0, 0.0, 0.0, 0.0, 0.0, 0.0, 0.0, 0.0, 0.0, 0.0, 0.0, 0.0, 0.0, 0.0, 0.0, 0.0, 0.0, 0.0, 0.0, 0.0, 0.0, 0.0, 0.0, 0.0, 0.0, 0.0, 0.0, 0.0, 0.0, 0.0, 0.0, 0.0, 0.0, 0.0, 0.0, 0.0, 0.0, 0.0, 0.0, 0.0, 0.0, 0.0, 0.0, 0.0, 0.0, 0.0, 0.0, 0.0, 0.0, 0.0, 0.0, 0.0, 0.0, 0.0, 0.0, 0.0, 0.0, 0.0, 0.0, 0.0, 0.0, 0.0, 0.0, 0.0, 0.0, 0.0, 0.0, 0.0, 0.0, 0.0, 0.0, 0.0, 0.0, 0.0, 0.0, 0.0, 0.0, 0.0, 0.0, 0.0, 0.0, 0.0, 0.0, 0.0, 0.0, 0.0, 0.0, 0.0, 0.0, 0.0, 0.0, 0.0, 0.0, 0.0, 0.0, 0.0, 0.0, 0.0, 0.0, 0.0, 0.0, 0.0, 0.0, 0.0, 0.0, 0.0, 0.0, 0.0, 0.0, 0.0, 0.0, 0.0, 0.0, 0.0, 0.0, 0.0, 0.0, 0.0, 0.0, 0.0, 0.0, 0.0, 0.0, 0.0, 0.0, 0.0, 0.0, 0.0, 0.0, 0.0, 0.0, 0.0, 0.0, 0.0, 0.0, 0.0, 0.0, 0.0, 0.0, 0.0, 0.0, 0.0, 0.0, 0.0, 0.0, 0.0, 0.0, 0.0, 0.0, 0.0, 0.0, 0.0, 0.0, 0.0, 0.0, 0.0, 0.0, 0.0, 0.0, 0.0, 0.0, 0.0, 0.0, 0.0, 0.0, 0.0, 0.0, 0.0, 0.0, 0.0, 0.0, 0.0, 0.0, 0.0, 0.0, 0.0, 0.0, 0.0, 0.0, 0.0, 0.0, 0.0, 0.0, 0.0, 0.0, 0.0, 0.0, 0.0, 0.0, 0.0, 0.0, 0.0, 0.0, 0.0, 0.0, 0.0, 0.0, 0.0, 0.0, 0.0, 0.0, 0.0, 0.0, 0.0, 0.0, 0.0, 0.0, 0.0, 0.0, 0.0, 0.0, 0.0, 0.0, 0.0, 0.0, 0.0, 0.0, 0.0, 0.0, 0.0, 0.0, 0.0, 0.0, 0.0, 0.0, 0.0, 0.0, 0.0, 0.0, 0.0, 0.0, 0.0, 0.0, 0.0, 0.0, 0.0, 0.0, 0.0, 0.0, 0.0, 0.0, 0.0, 0.0, 0.0, 0.0, 0.0, 0.0, 0.0, 0.0, 0.0, 0.0, 0.0, 0.0, 0.0, 0.0, 0.0, 0.0, 0.0, 0.0, 0.0, 0.0, 0.0, 0.0, 0.0, 0.0, 0.0, 0.0, 0.0, 0.0, 0.0, 0.0, 0.0, 0.0, 0.0, 0.0, 0.0, 0.0, 0.0, 0.0, 0.0, 0.0, 0.0, 0.0, 0.0, 0.0, 0.0, 0.0, 0.0, 0.0, 0.0, 0.0, 0.0, 0.0, 0.0, 0.0, 0.0, 0.0, 0.0, 0.0, 0.0, 0.0, 0.0, 0.0, 0.0, 0.0, 0.0, 0.0, 0.0, 0.0, 0.0, 0.0, 0.0, 0.0, 0.0, 0.0, 0.0, 0.0, 0.0, 0.0, 0.0, 0.0, 0.0, 0.0, 0.0, 0.0, 0.0, 0.0, 0.0, 0.0, 0.0, 0.0, 0.0, 0.0, 0.0, 0.0, 0.0, 0.0, 0.0, 0.0, 0.0, 0.0, 0.0, 0.0, 0.0, 0.0, 0.0, 0.0, 0.0, 0.0, 0.0, 0.0, 0.0, 0.0, 0.0, 0.0, 0.0, 0.0, 0.0, 0.0, 0.0, 0.0, 0.0, 0.0, 0.0, 0.0, 0.0, 0.0, 0.0, 0.0, 0.0, 0.0, 0.0, 0.0, 0.0, 0.0, 0.0, 0.0, 0.0, 0.0, 0.0, 0.0, 0.0, 0.0, 0.0, 0.0, 0.0, 0.0, 0.0, 0.0, 0.0, 0.0, 0.0, 0.0, 0.0, 0.0, 0.0, 0.0, 0.0, 0.0, 0.0, 0.0, 0.0, 0.0, 0.0, 0.0, 0.0, 0.0, 0.0, 0.0, 0.0, 0.0, 0.0, 0.0, 0.0, 0.0, 0.0, 0.0, 0.0, 0.0, 0.0, 0.0, 0.0, 0.0, 0.0, 0.0, 0.0, 0.0, 0.0, 0.0, 0.0, 0.0, 0.0, 0.0, 0.0, 0.0, 0.0, 0.0, 0.0, 0.0, 0.0, 0.0, 0.0, 0.0, 0.0, 0.0, 0.0, 0.0, 0.0, 0.0, 0.0, 0.0, 0.0, 0.0, 0.0, 0.0, 0.0, 0.0, 0.0, 0.0, 0.0, 0.0, 0.0, 0.0, 0.0, 0.0, 0.0, 0.0, 0.0, 0.0, 0.0, 0.0, 0.0, 0.0, 0.0, 0.0, 0.0, 0.0, 0.0, 0.0, 0.0, 0.0, 0.0, 0.0, 0.0, 0.0, 0.0, 0.0, 0.0, 0.0, 0.0, 0.0, 0.0, 0.0, 0.0, 0.0, 0.0, 0.0, 0.0, 0.0, 0.0, 0.0, 0.0, 0.0, 0.0, 0.0, 0.0, 0.0, 0.0, 0.0, 0.0, 0.0, 0.0, 0.0, 0.0, 0.0, 0.0, 0.0, 0.0, 0.0, 0.0, 0.0, 0.0, 0.0, 0.0, 0.0, 0.0, 0.0, 0.0, 0.0, 0.0, 0.0, 0.0, 0.0, 0.0, 0.0, 0.0, 0.0, 0.0, 0.0, 0.0, 0.0, 0.0, 0.0, 0.0, 0.0, 0.0, 0.0, 0.0, 0.0, 0.0, 0.0, 0.0, 0.0, 0.0, 0.0, 0.0, 0.0, 0.0, 0.0, 0.0, 0.0, 0.0, 0.0, 0.0, 0.0, 0.0, 0.0, 0.0, 0.0, 0.0, 0.0, 0.0, 0.0, 0.0, 0.0, 0.0, 0.0, 0.0, 0.0, 0.0, 0.0, 0.0, 0.0, 0.0, 0.0, 0.0, 0.0, 0.0, 0.0, 0.0, 0.0, 0.0, 0.0, 0.0, 0.0, 0.0, 0.0, 0.0, 0.0, 0.0, 0.0, 0.0, 0.0, 0.0, 0.0, 0.0, 0.0, 0.0, 0.0, 0.0, 0.0, 0.0, 0.0, 0.0, 0.0, 0.0, 0.0, 0.0, 0.0, 0.0, 0.0, 0.0, 0.0, 0.0, 0.0, 0.0, 0.0, 0.0, 0.0, 0.0, 0.0, 0.0, 0.0, 0.0, 0.0, 0.0, 0.0, 0.0, 0.0, 0.0, 0.0, 0.0, 0.0, 0.0, 0.0, 0.0, 0.0, 0.0, 0.0, 0.0, 0.0, 0.0, 0.0, 0.0, 0.0, 0.0, 0.0, 0.0, 0.0, 0.0, 0.0, 0.0, 0.0, 0.0, 0.0, 0.0, 0.0, 0.0, 0.0, 0.0, 0.0, 0.0, 0.0, 0.0, 0.0, 0.0, 0.0, 0.0, 0.0, 0.0, 0.0, 0.0, 0.0, 0.0, 0.0, 0.0, 0.0, 0.0, 0.0, 0.0, 0.0, 0.0, 0.0, 0.0, 0.0, 0.0, 0.0, 0.0, 0.0, 0.0, 0.0, 0.0, 0.0, 0.0, 0.0, 0.0, 0.0, 0.0, 0.0, 0.0, 0.0, 0.0, 0.0, 0.0, 0.0, 0.0, 0.0, 0.0, 0.0, 0.0, 0.0, 0.0, 0.0, 0.0, 0.0, 0.0, 0.0, 0.0, 0.0, 0.0, 0.0, 0.0, 0.0, 0.0, 0.0, 0.0, 0.0, 0.0, 0.0, 0.0, 0.0, 0.0, 0.0, 0.0, 0.0, 0.0, 0.0, 0.0, 0.0, 0.0, 0.0, 0.0, 0.0, 0.0, 0.0, 0.0, 0.0, 0.0, 0.0, 0.0, 0.0, 0.0, 0.0, 0.0, 0.0, 0.0, 0.0, 0.0, 0.0, 0.0, 0.0, 0.0, 0.0, 0.0, 0.0, 0.0007229, 0.9862, -2.709e-08, 0.8636, 0.09583, 0.91, 0.3867, -2.31e-09, 0.4174, 0.1313, 0.3024, 0.05441, 0.0007229, 0.9862, 0.09583, 0.91, 0.1083, 0.9922, 0.4718, 0.5175, 0.4924, 0.3974, 0.5799, 0.4672, 0.4718, 0.5175, 0.5799, 0.4672, 0.5692, 0.5431, 0.2727, 0.1575, 0.3182, 0.1575, 0.2955, 0.1968, 0.09091, 0.1575, 0.1364, 0.1575, 0.1136, 0.1968, 0.8182, 0.1575, 0.8636, 0.1575, 0.8409, 0.1968, 0.6364, 0.1575, 0.6818, 0.1575, 0.6591, 0.1968, 0.07733, 0.1981, 0.07184, 0.2663, 0.003556, 0.1817, 0.2727, 0.1575, 0.2955, 0.1968, 0.25, 0.1968, 0.09091, 0.1575, 0.1136, 0.1968, 0.06818, 0.1968, 0.8182, 0.1575, 0.8409, 0.1968, 0.7955, 0.1968, 0.6364, 0.1575, 0.6591, 0.1968, 0.6136, 0.1968, 0.4545, 0.1575, 0.4773, 0.1968, 0.4318, 0.1968, 0.4091, 0.2362, 0.4318, 0.2756, 0.3864, 0.2756, 0.4091, 0.2362, 0.4545, 0.2362, 0.4318, 0.2756, 0.5, 0.2362, 0.5227, 0.2756, 0.4773, 0.2756, 0.5909, 0.2362, 0.6136, 0.2756, 0.5682, 0.2756, 0.5909, 0.2362, 0.6364, 0.2362, 0.6136, 0.2756, 0.6818, 0.2362, 0.7045, 0.2756, 0.6591, 0.2756, 0.7727, 0.2362, 0.7955, 0.2756, 0.75, 0.2756, 0.7727, 0.2362, 0.8182, 0.2362, 0.7955, 0.2756, 0.8636, 0.2362, 0.8864, 0.2756, 0.8409, 0.2756, 0.04546, 0.2362, 0.06818, 0.2756, 0.02273, 0.2756, 0.04546, 0.2362, 0.09091, 0.2362, 0.06818, 0.2756, 0.1364, 0.2362, 0.1591, 0.2756, 0.1136, 0.2756, 0.2273, 0.2362, 0.25, 0.2756, 0.2045, 0.2756, 0.2273, 0.2362, 0.2727, 0.2362, 0.25, 0.2756, 0.3182, 0.2362, 0.3409, 0.2756, 0.2955, 0.2756, 0.5, 0.2362, 0.5455, 0.2362, 0.5227, 0.2756, 0.5, 0.2362, 0.5227, 0.1968, 0.5455, 0.2362, 0.5455, 0.1575, 0.5909, 0.1575, 0.5682, 0.1968, 0.6818, 0.2362, 0.7273, 0.2362, 0.7045, 0.2756, 0.9122, 0.06478, 0.8309, 0.09506, 0.8328, -1.991e-08, 0.7273, 0.1575, 0.7727, 0.1575, 0.75, 0.1968, 0.8636, 0.2362, 0.9091, 0.2362, 0.8864, 0.2756, 0.8636, 0.2362, 0.8864, 0.1968, 0.9091, 0.2362, 0.9091, 0.1575, 0.9545, 0.1575, 0.9318, 0.1968, 0.1364, 0.2362, 0.1818, 0.2362, 0.1591, 0.2756, 0.1364, 0.2362, 0.1591, 0.1968, 0.1818, 0.2362, 0.1818, 0.1575, 0.2273, 0.1575, 0.2045, 0.1968, 0.3182, 0.2362, 0.3636, 0.2362, 0.3409, 0.2756, 0.3182, 0.2362, 0.3409, 0.1968, 0.3636, 0.2362, 0.3636, 0.1575, 0.4091, 0.1575, 0.3864, 0.1968, 0.2604, 0.3773, 0.1618, 0.3565, 0.1731, 0.2839, 0.6652, 0.546, 0.6773, 0.4808, 0.7779, 0.4644, 0.6957, 0.4111, 0.8034, 0.337, 0.807, 0.4133, 0.6957, 0.4111, 0.7236, 0.2754, 0.8034, 0.337, 0.6957, 0.4111, 0.5995, 0.3397, 0.7236, 0.2754, 0.5124, 0.2774, 0.5414, 0.1436, 0.6231, 0.2015, 0.5124, 0.2774, 0.4718, 0.1678, 0.5414, 0.1436, 0.2159, 1.0, 0.2036, 0.917, 0.3277, 0.9261, 0.1917, 0.8351, 0.2866, 0.7464, 0.3065, 0.8309, 0.2222, 0.105, 0.2442, 0.2383, 0.1518, 0.1516, 0.2222, 0.105, 0.3345, 0.1823, 0.2442, 0.2383, 0.4485, 0.2585, 0.4603, 0.3783, 0.3561, 0.3163, 0.1917, 0.8351, 0.2039, 0.6987, 0.2866, 0.7464, 0.1917, 0.8351, 0.09506, 0.7876, 0.2039, 0.6987, -2.161e-08, 0.7413, 0.02973, 0.621, 0.1053, 0.6513, 0.1053, 0.6513, 0.1278, 0.5204, 0.2139, 0.5563, 0.1053, 0.6513, 0.02973, 0.621, 0.1278, 0.5204, 0.4174, 0.1313, 0.3867, -2.31e-09, 0.4718, 0.01327, 0.2039, 0.6987, 0.1053, 0.6513, 0.2139, 0.5563, 0.2039, 0.6987, 0.09506, 0.7876, 0.1053, 0.6513, 0.09506, 0.7876, -2.161e-08, 0.7413, 0.1053, 0.6513, 0.1136, 0.1181, 0.1364, 0.1575, 0.09091, 0.1575, 0.1136, 0.1181, 0.1591, 0.1181, 0.1364, 0.1575, 0.1591, 0.1181, 0.1818, 0.1575, 0.1364, 0.1575, 0.3561, 0.3163, 0.3644, 0.447, 0.2604, 0.3773, 0.3561, 0.3163, 0.4603, 0.3783, 0.3644, 0.447, 0.4603, 0.3783, 0.4718, 0.4981, 0.3644, 0.447, 0.2442, 0.2383, 0.3561, 0.3163, 0.2604, 0.3773, 0.2442, 0.2383, 0.3345, 0.1823, 0.3561, 0.3163, 0.3345, 0.1823, 0.4485, 0.2585, 0.3561, 0.3163, 0.1518, 0.1516, 0.1731, 0.2839, 0.07733, 0.1981, 0.1518, 0.1516, 0.2442, 0.2383, 0.1731, 0.2839, 0.2442, 0.2383, 0.2604, 0.3773, 0.1731, 0.2839, 0.9318, 0.1181, 0.9545, 0.1575, 0.9091, 0.1575, 0.9318, 0.1181, 0.9773, 0.1181, 0.9545, 0.1575, 0.9773, 0.1181, 1.0, 0.1575, 0.9545, 0.1575, 0.3277, 0.9261, 0.3065, 0.8309, 0.4328, 0.8369, 0.3277, 0.9261, 0.2036, 0.917, 0.3065, 0.8309, 0.2036, 0.917, 0.1917, 0.8351, 0.3065, 0.8309, 0.8409, 0.1181, 0.8636, 0.1575, 0.8182, 0.1575, 0.5414, 0.1436, 0.4718, 0.1678, 0.4982, 0.03073, 0.3277, 0.9261, 0.4328, 0.8369, 0.4484, 0.9187, 0.6231, 0.2015, 0.6572, 0.06322, 0.7431, 0.1276, 0.6231, 0.2015, 0.5414, 0.1436, 0.6572, 0.06322, 0.7955, 0.1181, 0.8182, 0.1575, 0.7727, 0.1575, 0.7236, 0.2754, 0.6231, 0.2015, 0.7431, 0.1276, 0.7236, 0.2754, 0.5995, 0.3397, 0.6231, 0.2015, 0.5995, 0.3397, 0.5124, 0.2774, 0.6231, 0.2015, 0.6591, 0.1181, 0.6818, 0.1575, 0.6364, 0.1575, 0.8034, 0.337, 0.7236, 0.2754, 0.8141, 0.1874, 0.7236, 0.2754, 0.7431, 0.1276, 0.8141, 0.1874, 0.807, 0.4133, 0.8996, 0.3258, 0.8897, 0.3894, 0.807, 0.4133, 0.8034, 0.337, 0.8996, 0.3258, 0.6136, 0.1181, 0.6364, 0.1575, 0.5909, 0.1575, 0.1618, 0.3565, 0.1533, 0.4454, 0.06303, 0.3376, 0.1618, 0.3565, 0.2685, 0.4419, 0.1533, 0.4454, 0.2685, 0.4419, 0.273, 0.5204, 0.1533, 0.4454, 0.1731, 0.2839, 0.07184, 0.2663, 0.07733, 0.1981, 0.1731, 0.2839, 0.1618, 0.3565, 0.07184, 0.2663, 0.1618, 0.3565, 0.06303, 0.3376, 0.07184, 0.2663, 0.3864, 0.1968, 0.4318, 0.1968, 0.4091, 0.2362, 0.3864, 0.1968, 0.4091, 0.1575, 0.4318, 0.1968, 0.4091, 0.1575, 0.4545, 0.1575, 0.4318, 0.1968, 0.3636, 0.2362, 0.3864, 0.1968, 0.4091, 0.2362, 0.3636, 0.2362, 0.3409, 0.1968, 0.3864, 0.1968, 0.3409, 0.1968, 0.3636, 0.1575, 0.3864, 0.1968, 0.3409, 0.2756, 0.3864, 0.2756, 0.3636, 0.3149, 0.3409, 0.2756, 0.3636, 0.2362, 0.3864, 0.2756, 0.3636, 0.2362, 0.4091, 0.2362, 0.3864, 0.2756, 0.2045, 0.1968, 0.25, 0.1968, 0.2273, 0.2362, 0.2045, 0.1968, 0.2273, 0.1575, 0.25, 0.1968, 0.2273, 0.1575, 0.2727, 0.1575, 0.25, 0.1968, 0.1818, 0.2362, 0.2045, 0.1968, 0.2273, 0.2362, 0.1818, 0.2362, 0.1591, 0.1968, 0.2045, 0.1968, 0.1591, 0.1968, 0.1818, 0.1575, 0.2045, 0.1968, 0.1591, 0.2756, 0.2045, 0.2756, 0.1818, 0.3149, 0.1591, 0.2756, 0.1818, 0.2362, 0.2045, 0.2756, 0.1818, 0.2362, 0.2273, 0.2362, 0.2045, 0.2756, 0.9318, 0.1968, 0.9773, 0.1968, 0.9545, 0.2362, 0.9318, 0.1968, 0.9545, 0.1575, 0.9773, 0.1968, 0.9545, 0.1575, 1.0, 0.1575, 0.9773, 0.1968, 0.9091, 0.2362, 0.9318, 0.1968, 0.9545, 0.2362, 0.9091, 0.2362, 0.8864, 0.1968, 0.9318, 0.1968, 0.8864, 0.1968, 0.9091, 0.1575, 0.9318, 0.1968, 0.8864, 0.2756, 0.9318, 0.2756, 0.9091, 0.3149, 0.8864, 0.2756, 0.9091, 0.2362, 0.9318, 0.2756, 0.9091, 0.2362, 0.9545, 0.2362, 0.9318, 0.2756, 0.75, 0.1968, 0.7955, 0.1968, 0.7727, 0.2362, 0.75, 0.1968, 0.7727, 0.1575, 0.7955, 0.1968, 0.7727, 0.1575, 0.8182, 0.1575, 0.7955, 0.1968, 0.7273, 0.2362, 0.75, 0.1968, 0.7727, 0.2362, 0.7273, 0.2362, 0.7045, 0.1968, 0.75, 0.1968, 0.8309, 0.09506, 0.7431, 0.1276, 0.745, 0.02422, 0.7045, 0.2756, 0.75, 0.2756, 0.7273, 0.3149, 0.7045, 0.2756, 0.7273, 0.2362, 0.75, 0.2756, 0.7273, 0.2362, 0.7727, 0.2362, 0.75, 0.2756, 0.5682, 0.1968, 0.6136, 0.1968, 0.5909, 0.2362, 0.5682, 0.1968, 0.5909, 0.1575, 0.6136, 0.1968, 0.5909, 0.1575, 0.6364, 0.1575, 0.6136, 0.1968, 0.5455, 0.2362, 0.5682, 0.1968, 0.5909, 0.2362, 0.5455, 0.2362, 0.5227, 0.1968, 0.5682, 0.1968, 0.5227, 0.1968, 0.5455, 0.1575, 0.5682, 0.1968, 0.5227, 0.2756, 0.5682, 0.2756, 0.5455, 0.3149, 0.5227, 0.2756, 0.5455, 0.2362, 0.5682, 0.2756, 0.5455, 0.2362, 0.5909, 0.2362, 0.5682, 0.2756, 0.2955, 0.2756, 0.3182, 0.3149, 0.2727, 0.3149, 0.2955, 0.2756, 0.3409, 0.2756, 0.3182, 0.3149, 0.3409, 0.2756, 0.3636, 0.3149, 0.3182, 0.3149, 0.25, 0.2756, 0.2955, 0.2756, 0.2727, 0.3149, 0.25, 0.2756, 0.2727, 0.2362, 0.2955, 0.2756, 0.2727, 0.2362, 0.3182, 0.2362, 0.2955, 0.2756, 0.2045, 0.2756, 0.2273, 0.3149, 0.1818, 0.3149, 0.2045, 0.2756, 0.25, 0.2756, 0.2273, 0.3149, 0.25, 0.2756, 0.2727, 0.3149, 0.2273, 0.3149, 0.1136, 0.2756, 0.1364, 0.3149, 0.09091, 0.3149, 0.1136, 0.2756, 0.1591, 0.2756, 0.1364, 0.3149, 0.1591, 0.2756, 0.1818, 0.3149, 0.1364, 0.3149, 0.06818, 0.2756, 0.1136, 0.2756, 0.09091, 0.3149, 0.06818, 0.2756, 0.09091, 0.2362, 0.1136, 0.2756, 0.09091, 0.2362, 0.1364, 0.2362, 0.1136, 0.2756, 0.02273, 0.2756, 0.04545, 0.3149, 0.0, 0.3149, 0.02273, 0.2756, 0.06818, 0.2756, 0.04545, 0.3149, 0.06818, 0.2756, 0.09091, 0.3149, 0.04545, 0.3149, 0.8409, 0.2756, 0.8636, 0.3149, 0.8182, 0.3149, 0.8409, 0.2756, 0.8864, 0.2756, 0.8636, 0.3149, 0.8864, 0.2756, 0.9091, 0.3149, 0.8636, 0.3149, 0.7955, 0.2756, 0.8409, 0.2756, 0.8182, 0.3149, 0.7955, 0.2756, 0.8182, 0.2362, 0.8409, 0.2756, 0.8182, 0.2362, 0.8636, 0.2362, 0.8409, 0.2756, 0.75, 0.2756, 0.7727, 0.3149, 0.7273, 0.3149, 0.75, 0.2756, 0.7955, 0.2756, 0.7727, 0.3149, 0.7955, 0.2756, 0.8182, 0.3149, 0.7727, 0.3149, 0.6591, 0.2756, 0.6818, 0.3149, 0.6364, 0.3149, 0.6591, 0.2756, 0.7045, 0.2756, 0.6818, 0.3149, 0.7045, 0.2756, 0.7273, 0.3149, 0.6818, 0.3149, 0.6136, 0.2756, 0.6591, 0.2756, 0.6364, 0.3149, 0.6136, 0.2756, 0.6364, 0.2362, 0.6591, 0.2756, 0.6364, 0.2362, 0.6818, 0.2362, 0.6591, 0.2756, 0.5682, 0.2756, 0.5909, 0.3149, 0.5455, 0.3149, 0.5682, 0.2756, 0.6136, 0.2756, 0.5909, 0.3149, 0.6136, 0.2756, 0.6364, 0.3149, 0.5909, 0.3149, 0.4773, 0.2756, 0.5, 0.3149, 0.4545, 0.3149, 0.4773, 0.2756, 0.5227, 0.2756, 0.5, 0.3149, 0.5227, 0.2756, 0.5455, 0.3149, 0.5, 0.3149, 0.4318, 0.2756, 0.4773, 0.2756, 0.4545, 0.3149, 0.4318, 0.2756, 0.4545, 0.2362, 0.4773, 0.2756, 0.4545, 0.2362, 0.5, 0.2362, 0.4773, 0.2756, 0.3864, 0.2756, 0.4091, 0.3149, 0.3636, 0.3149, 0.3864, 0.2756, 0.4318, 0.2756, 0.4091, 0.3149, 0.4318, 0.2756, 0.4545, 0.3149, 0.4091, 0.3149, 0.4318, 0.1968, 0.4545, 0.2362, 0.4091, 0.2362, 0.4318, 0.1968, 0.4773, 0.1968, 0.4545, 0.2362, 0.4773, 0.1968, 0.5, 0.2362, 0.4545, 0.2362, 0.6136, 0.1968, 0.6364, 0.2362, 0.5909, 0.2362, 0.6136, 0.1968, 0.6591, 0.1968, 0.6364, 0.2362, 0.6591, 0.1968, 0.6818, 0.2362, 0.6364, 0.2362, 0.7955, 0.1968, 0.8182, 0.2362, 0.7727, 0.2362, 0.7955, 0.1968, 0.8409, 0.1968, 0.8182, 0.2362, 0.8409, 0.1968, 0.8636, 0.2362, 0.8182, 0.2362, 0.06818, 0.1968, 0.09091, 0.2362, 0.04546, 0.2362, 0.06818, 0.1968, 0.1136, 0.1968, 0.09091, 0.2362, 0.1136, 0.1968, 0.1364, 0.2362, 0.09091, 0.2362, 0.25, 0.1968, 0.2727, 0.2362, 0.2273, 0.2362, 0.25, 0.1968, 0.2955, 0.1968, 0.2727, 0.2362, 0.2955, 0.1968, 0.3182, 0.2362, 0.2727, 0.2362, 0.4773, 0.1968, 0.5227, 0.1968, 0.5, 0.2362, 0.003556, 0.1817, 0.07184, 0.2663, -2.906e-09, 0.2512, 0.07184, 0.2663, 0.06303, 0.3376, -2.906e-09, 0.2512, 0.8993, 0.1535, 0.8309, 0.09506, 0.9122, 0.06478, 0.8993, 0.1535, 0.8141, 0.1874, 0.8309, 0.09506, 0.8141, 0.1874, 0.7431, 0.1276, 0.8309, 0.09506, 0.8409, 0.1968, 0.8864, 0.1968, 0.8636, 0.2362, 0.8409, 0.1968, 0.8636, 0.1575, 0.8864, 0.1968, 0.8636, 0.1575, 0.9091, 0.1575, 0.8864, 0.1968, 0.1136, 0.1968, 0.1591, 0.1968, 0.1364, 0.2362, 0.1136, 0.1968, 0.1364, 0.1575, 0.1591, 0.1968, 0.1364, 0.1575, 0.1818, 0.1575, 0.1591, 0.1968, 0.2955, 0.1968, 0.3409, 0.1968, 0.3182, 0.2362, 0.2955, 0.1968, 0.3182, 0.1575, 0.3409, 0.1968, 0.3182, 0.1575, 0.3636, 0.1575, 0.3409, 0.1968, 0.5692, 0.5431, 0.6773, 0.4808, 0.6652, 0.546, 0.5692, 0.5431, 0.5799, 0.4672, 0.6773, 0.4808, 0.375, 0.5043, 0.273, 0.5204, 0.2685, 0.4419, 0.5799, 0.4672, 0.5995, 0.3397, 0.6957, 0.4111, 0.5799, 0.4672, 0.4924, 0.3974, 0.5995, 0.3397, 0.4924, 0.3974, 0.5124, 0.2774, 0.5995, 0.3397, 0.1083, 0.9922, 0.2036, 0.917, 0.2159, 1.0, 0.1083, 0.9922, 0.09583, 0.91, 0.2036, 0.917, 0.09583, 0.91, 0.1917, 0.8351, 0.2036, 0.917, 0.3024, 0.05441, 0.3345, 0.1823, 0.2222, 0.105, 0.3024, 0.05441, 0.4174, 0.1313, 0.3345, 0.1823, 0.4174, 0.1313, 0.4485, 0.2585, 0.3345, 0.1823, 0.09583, 0.91, 0.09506, 0.7876, 0.1917, 0.8351, 0.09583, 0.91, -2.709e-08, 0.8636, 0.09506, 0.7876, -2.709e-08, 0.8636, -2.161e-08, 0.7413, 0.09506, 0.7876, 0.0, 0.0, 0.0, 0.0, 0.0, 0.0, 0.0, 0.0, 0.0, 0.0, 0.0, 0.0, 0.0, 0.0, 0.0, 0.0, 0.0, 0.0, 0.0, 0.0, 0.0, 0.0, 0.0, 0.0, 0.0, 0.0, 0.0, 0.0, 0.0, 0.0, 0.0, 0.0, 0.0, 0.0, 0.0, 0.0, 0.0, 0.0, 0.0, 0.0, 0.0, 0.0, 0.0, 0.0, 0.0, 0.0, 0.0, 0.0, 0.0, 0.0, 0.0, 0.0, 0.0, 0.0, 0.0, 0.0, 0.0, 0.0, 0.0, 0.0, 0.0, 0.0, 0.0, 0.0, 0.0, 0.0, 0.0, 0.0, 0.0, 0.0, 0.0, 0.0, 0.0, 0.0, 0.0, 0.0, 0.0, 0.0, 0.0, 0.0, 0.0, 0.0, 0.0, 0.0, 0.0, 0.0, 0.0, 0.0, 0.0, 0.0, 0.0, 0.0, 0.0, 0.0, 0.0, 0.0, 0.0, 0.0, 0.0, 0.0, 0.0, 0.0, 0.0, 0.0, 0.0, 0.0, 0.0, 0.0, 0.0, 0.0, 0.0, 0.0, 0.0, 0.0, 0.0, 0.0, 0.0, 0.0, 0.0, 0.0, 0.0, 0.0, 0.0, 0.0, 0.0, 0.0, 0.0, 0.0, 0.0, 0.0, 0.0, 0.0, 0.0, 0.0, 0.0, 0.0, 0.0, 0.0, 0.0, 0.0, 0.0, 0.0, 0.0, 0.0, 0.0, 0.0, 0.0, 0.0, 0.0, 0.0, 0.0, 0.0, 0.0, 0.0, 0.0, 0.0, 0.0, 0.0, 0.0, 0.0, 0.0, 0.0, 0.0, 0.0, 0.0, 0.0, 0.0, 0.0, 0.0, 0.0, 0.0, 0.0, 0.0, 0.0, 0.0, 0.0, 0.0, 0.0, 0.0, 0.0, 0.0, 0.0, 0.0, 0.0, 0.0, 0.0, 0.0, 0.0, 0.0, 0.0, 0.0, 0.0, 0.0, 0.0, 0.0, 0.0, 0.0, 0.0, 0.0, 0.0, 0.0, 0.0, 0.0, 0.0, 0.0, 0.0, 0.0, 0.0, 0.0, 0.0, 0.0, 0.0, 0.0, 0.0, 0.0, 0.0, 0.0, 0.0, 0.0, 0.0, 0.0, 0.0, 0.0, 0.0, 0.0, 0.0, 0.0, 0.0, 0.0, 0.0, 0.0, 0.0, 0.0, 0.0, 0.0, 0.0, 0.0, 0.0, 0.0, 0.0, 0.0, 0.0, 0.0, 0.0, 0.0, 0.0, 0.0, 0.0, 0.0, 0.0, 0.0, 0.0, 0.0, 0.0, 0.0, 0.0, 0.0, 0.0, 0.0, 0.0, 0.0, 0.0, 0.0, 0.0, 0.0, 0.0, 0.0, 0.0, 0.0, 0.0, 0.0, 0.0, 0.0, 0.0, 0.0, 0.0, 0.0, 0.0, 0.0, 0.0, 0.0, 0.0, 0.0, 0.0, 0.0, 0.0, 0.0, 0.0, 0.0, 0.0, 0.0, 0.0, 0.0, 0.0, 0.0, 0.0, 0.0, 0.0, 0.0, 0.0, 0.0, 0.0, 0.0, 0.0, 0.0, 0.0, 0.0, 0.0, 0.0, 0.0, 0.0, 0.0, 0.0, 0.0, 0.0, 0.0, 0.0, 0.0, 0.0, 0.0, 0.0, 0.0, 0.0, 0.0, 0.0, 0.0, 0.0, 0.0, 0.0, 0.0, 0.0, 0.0, 0.0, 0.0, 0.0, 0.0, 0.0, 0.0, 0.0, 0.0, 0.0, 0.0, 0.0, 0.0, 0.0, 0.0, 0.0, 0.0, 0.0, 0.0, 0.0, 0.0, 0.0, 0.0, 0.0, 0.0, 0.0, 0.0, 0.0, 0.0, 0.0, 0.0, 0.0, 0.0, 0.0, 0.0, 0.0, 0.0, 0.0, 0.0, 0.0, 0.0, 0.0, 0.0, 0.0, 0.0, 0.0, 0.0, 0.0, 0.0, 0.0, 0.0, 0.0, 0.0, 0.0, 0.0, 0.0, 0.0, 0.0, 0.0, 0.0, 0.0, 0.0, 0.0, 0.0, 0.0, 0.0, 0.0, 0.0, 0.0, 0.0, 0.0, 0.0, 0.0, 0.0, 0.0, 0.0, 0.0, 0.0, 0.0, 0.0, 0.0, 0.0, 0.0, 0.0, 0.0, 0.0, 0.0, 0.0, 0.0, 0.0, 0.0, 0.0, 0.0, 0.0, 0.0, 0.0, 0.0, 0.0, 0.0, 0.0, 0.0, 0.0, 0.0, 0.0, 0.0, 0.0, 0.0, 0.0, 0.0, 0.0, 0.0, 0.0, 0.0, 0.0, 0.0, 0.0, 0.0, 0.0, 0.0, 0.0, 0.0, 0.0, 0.0, 0.0, 0.0, 0.0, 0.0, 0.0, 0.0, 0.0, 0.0, 0.0, 0.0, 0.0, 0.0, 0.0, 0.0, 0.0, 0.0, 0.0, 0.0, 0.0, 0.0, 0.0, 0.0, 0.0, 0.0, 0.0, 0.0, 0.0, 0.0, 0.0, 0.0, 0.0, 0.0, 0.0, 0.0, 0.0, 0.0, 0.0, 0.0, 0.0, 0.0, 0.0, 0.0, 0.0, 0.0, 0.0, 0.0, 0.0, 0.0, 0.0, 0.0, 0.0, 0.0, 0.0, 0.0, 0.0, 0.0, 0.0, 0.0, 0.0, 0.0, 0.0, 0.0, 0.0, 0.0, 0.0, 0.0, 0.0, 0.0, 0.0, 0.0, 0.0, 0.0, 0.0, 0.0, 0.0, 0.0, 0.0, 0.0, 0.0, 0.0, 0.0, 0.0, 0.0, 0.0, 0.0, 0.0, 0.0, 0.0, 0.0, 0.0, 0.0, 0.0, 0.0, 0.0, 0.0, 0.0, 0.0, 0.0, 0.0, 0.0, 0.0, 0.0, 0.0, 0.0, 0.0, 0.0, 0.0, 0.0, 0.0, 0.0, 0.0, 0.0, 0.0, 0.0, 0.0, 0.0, 0.0, 0.0, 0.0, 0.0, 0.0, 0.0, 0.0, 0.0, 0.0, 0.0, 0.0, 0.0, 0.0, 0.0, 0.0, 0.0, 0.0, 0.0, 0.0, 0.0, 0.0, 0.0, 0.0, 0.0, 0.0, 0.0, 0.0, 0.0, 0.0, 0.0, 0.0, 0.0, 0.0, 0.0, 0.0, 0.0, 0.0, 0.0, 0.0, 0.0, 0.0, 0.0, 0.0, 0.0, 0.0, 0.0, 0.0, 0.0, 0.0, 0.0, 0.0, 0.0, 0.0, 0.0, 0.0, 0.0, 0.0, 0.0, 0.0, 0.0, 0.0, 0.0, 0.0, 0.0, 0.0, 0.0, 0.0, 0.0, 0.0, 0.0, 0.0, 0.0, 0.0, 0.0, 0.0, 0.0, 0.0, 0.0, 0.0, 0.0, 0.0, 0.0, 0.0, 0.0, 0.0, 0.0, 0.0, 0.0, 0.0, 0.0, 0.0, 0.0, 0.0, 0.0, 0.0, 0.0, 0.0, 0.0, 0.0, 0.0, 0.0, 0.0, 0.0, 0.0, 0.0, 0.0, 0.0, 0.0, 0.0, 0.0, 0.0, 0.0, 0.0, 0.0, 0.0, 0.0, 0.0, 0.0, 0.0, 0.0, 0.0, 0.0, 0.0, 0.0, 0.0, 0.0, 0.0, 0.0, 0.0, 0.0, 0.0, 0.0, 0.0, 0.0, 0.0, 0.0, 0.0, 0.0, 0.0, 0.0, 0.0, 0.0, 0.0, 0.0, 0.0, 0.0, 0.0, 0.0, 0.0, 0.0, 0.0, 0.0, 0.0, 0.0, 0.0, 0.0, 0.0, 0.0, 0.0, 0.0, 0.0, 0.0, 0.0, 0.0, 0.0, 0.0, 0.0, 0.0, 0.0, 0.0, 0.0, 0.0, 0.0, 0.0, 0.0, 0.0, 0.0, 0.0, 0.0, 0.0, 0.0, 0.0, 0.0, 0.0, 0.0, 0.0, 0.0, 0.0, 0.0, 0.0, 0.0, 0.0, 0.0, 0.0, 0.0, 0.0, 0.0, 0.0, 0.0, 0.0, 0.0, 0.0, 0.0, 0.0, 0.0, 0.0, 0.0, 0.0, 0.0, 0.0, 0.0, 0.0, 0.0, 0.0, 0.0, 0.0, 0.0, 0.0, 0.0, 0.0, 0.0, 0.0, 0.0, 0.0, 0.0, 0.0, 0.0, 0.0, 0.0, 0.0, 0.0, 0.0, 0.0, 0.0, 0.0, 0.0, 0.0, 0.0, 0.0, 0.0, 0.0, 0.0, 0.0, 0.0, 0.0, 0.0, 0.0, 0.0, 0.0, 0.0, 0.0, 0.0, 0.0, 0.0, 0.0, 0.0, 0.0, 0.0, 0.0, 0.0, 0.0, 0.0, 0.0, 0.0, 0.0, 0.0, 0.0, 0.0, 0.0, 0.0, 0.0, 0.0, 0.0, 0.0, 0.0, 0.0, 0.0, 0.0, 0.0, 0.0, 0.0, 0.0, 0.0, 0.0, 0.0, 0.0, 0.0, 0.0, 0.0, 0.0, 0.0, 0.0, 0.0, 0.0, 0.0, 0.0, 0.0, 0.0, 0.0, 0.0, 0.0, 0.0, 0.0, 0.0, 0.0, 0.0, 0.0, 0.0, 0.0, 0.0, 0.0, 0.0, 0.0, 0.0, 0.0, 0.0, 0.0, 0.0, 0.0, 0.0, 0.0, 0.0, 0.0, 0.0, 0.0, 0.0, 0.0, 0.0, 0.0, 0.0, 0.0, 0.0, 0.0, 0.0, 0.0, 0.0, 0.0, 0.0, 0.0, 0.0, 0.0, 0.0, 0.0, 0.0, 0.0, 0.0, 0.0, 0.0, 0.0, 0.0, 0.0, 0.0, 0.0, 0.0, 0.0, 0.0, 0.0, 0.0, 0.0, 0.0, 0.0, 0.0, 0.0, 0.0, 0.0, 0.0, 0.0, 0.0, 0.0, 0.0, 0.0, 0.0, 0.0, 0.0, 0.0, 0.0, 0.0, 0.0, 0.0, 0.0, 0.0, 0.0, 0.0, 0.0, 0.0, 0.0, 0.0, 0.0, 0.0, 0.0, 0.0, 0.0, 0.0, 0.0, 0.0, 0.0, 0.0, 0.0, 0.0, 0.0, 0.0, 0.0, 0.0, 0.0, 0.0, 0.0, 0.0, 0.0, 0.0, 0.0, 0.0, 0.0, 0.0, 0.0, 0.0, 0.0, 0.0, 0.0, 0.0, 0.0, 0.0, 0.0, 0.0, 0.0, 0.0, 0.0, 0.0, 0.0, 0.0, 0.0, 0.0, 0.0, 0.0, 0.0, 0.0, 0.0, 0.0, 0.0, 0.0, 0.0, 0.0, 0.0, 0.0, 0.0, 0.0, 0.0, 0.0, 0.0, 0.0, 0.0, 0.0, 0.0, 0.0, 0.0, 0.0, 0.0, 0.0, 0.0, 0.0, 0.0, 0.0, 0.0, 0.0, 0.0, 0.0, 0.0, 0.0, 0.0, 0.0, 0.0, 0.0, 0.0, 0.0, 0.0, 0.0, 0.0, 0.0, 0.0, 0.0, 0.0, 0.0, 0.0, 0.0, 0.0, 0.0, 0.0, 0.0, 0.0, 0.0, 0.0, 0.0, 0.0, 0.0, 0.0, 0.0, 0.0, 0.0, 0.0, 0.0, 0.0, 0.0, 0.0, 0.0, 0.0, 0.0, 0.0, 0.0, 0.0, 0.0, 0.0, 0.0, 0.0, 0.0, 0.0, 0.0, 0.0, 0.0, 0.0, 0.0, 0.0, 0.0, 0.0, 0.0, 0.0, 0.0, 0.0, 0.0, 0.0, 0.0, 0.0, 0.0, 0.0, 0.0, 0.0, 0.0, 0.0, 0.0, 0.0, 0.0, 0.0, 0.0, 0.0, 0.0, 0.0, 0.0, 0.0, 0.0, 0.0, 0.0, 0.0, 0.0, 0.0, 0.0, 0.0, 0.0, 0.0, 0.0, 0.0, 0.0, 0.0, 0.0, 0.0, 0.0, 0.0, 0.0, 0.0, 0.0, 0.0, 0.0, 0.0, 0.0, 0.0, 0.0, 0.0, 0.0, 0.0, 0.0, 0.0, 0.0, 0.0, 0.0, 0.0, 0.0, 0.0, 0.0, 0.0, 0.0, 0.0, 0.0, 0.0, 0.0, 0.0, 0.0, 0.0, 0.0, 0.0, 0.0, 0.0, 0.0, 0.0, 0.0, 0.0, 0.0, 0.0, 0.0, 0.0, 0.0, 0.0, 0.0, 0.0, 0.0, 0.0, 0.0, 0.0, 0.0, 0.0, 0.0, 0.0, 0.0, 0.0, 0.0, 0.0, 0.0, 0.0, 0.0, 0.0, 0.0, 0.0, 0.0, 0.0, 0.0, 0.0, 0.0, 0.0, 0.0, 0.0, 0.0, 0.0, 0.0, 0.0, 0.0, 0.0, 0.0, 0.0, 0.0, 0.0, 0.0, 0.0, 0.0, 0.0, 0.0, 0.0, 0.0, 0.0, 0.0, 0.0, 0.0, 0.0, 0.0, 0.0, 0.0, 0.0, 0.0, 0.0, 0.0, 0.0, 0.0, 0.0, 0.0, 0.0, 0.0, 0.0, 0.0, 0.0, 0.0, 0.0, 0.0, 0.0, 0.0, 0.0, 0.0, 0.0, 0.0, 0.0, 0.0, 0.0, 0.0, 0.0, 0.0, 0.0, 0.0, 0.0, 0.0, 0.0, 0.0, 0.0, 0.0, 0.0, 0.0, 0.0, 0.0, 0.0, 0.0, 0.0, 0.0, 0.0, 0.0, 0.0, 0.0, 0.0, 0.0, 0.0, 0.0, 0.0, 0.0, 0.0, 0.0, 0.0, 0.0, 0.0, 0.0, 0.0, 0.0, 0.0, 0.0, 0.0, 0.0, 0.0, 0.0, 0.0, 0.0, 0.0, 0.0, 0.0, 0.0, 0.0, 0.0, 0.0, 0.0, 0.0, 0.0, 0.0, 0.0, 0.0, 0.0, 0.0, 0.0, 0.0, 0.0, 0.0, 0.0, 0.0, 0.0, 0.0, 0.0, 0.0, 0.0, 0.0, 0.0, 0.0, 0.0, 0.0, 0.0, 0.0, 0.0, 0.0, 0.0, 0.0, 0.0, 0.0, 0.0, 0.0, 0.0, 0.0, 0.0, 0.0, 0.0, 0.0, 0.0, 0.0, 0.0, 0.0, 0.0, 0.0, 0.0, 0.0, 0.0, 0.0, 0.0, 0.0, 0.0, 0.0, 0.0, 0.0, 0.0, 0.0, 0.0, 0.0, 0.0, 0.0, 0.0, 0.0, 0.0, 0.0, 0.0, 0.0, 0.0, 0.0, 0.0, 0.0, 0.0, 0.0, 0.0, 0.0, 0.0, 0.0, 0.0, 0.0, 0.0, 0.0, 0.0, 0.0, 0.0, 0.0, 0.0, 0.0, 0.0, 0.0, 0.0, 0.0, 0.0, 0.0, 0.0, 0.0, 0.0, 0.0, 0.0, 0.0, 0.0, 0.0, 0.0, 0.0, 0.0, 0.0, 0.0, 0.0, 0.0, 0.0, 0.0, 0.0, 0.0, 0.0, 0.0, 0.0, 0.0, 0.0, 0.0, 0.0, 0.0, 0.0, 0.0, 0.0, 0.0, 0.0, 0.0, 0.0, 0.0, 0.0, 0.0, 0.0, 0.0, 0.0, 0.0, 0.0, 0.0, 0.0, 0.0, 0.0, 0.0, 0.0, 0.0, 0.0, 0.0, 0.0, 0.0, 0.0, 0.0, 0.0, 0.0, 0.0, 0.0, 0.0, 0.0, 0.0, 0.0, 0.0, 0.0, 0.0, 0.0, 0.0, 0.0, 0.0, 0.0, 0.0, 0.0, 0.0, 0.0, 0.0, 0.0, 0.0, 0.0, 0.0, 0.0, 0.0, 0.0, 0.0, 0.0, 0.0, 0.0, 0.0, 0.0, 0.0, 0.0, 0.0, 0.0, 0.0, 0.0, 0.0, 0.0, 0.0, 0.0, 0.0, 0.0, 0.0, 0.0, 0.0, 0.0, 0.0, 0.0, 0.0, 0.0, 0.0, 0.0, 0.0, 0.0, 0.0, 0.0, 0.0, 0.0, 0.0, 0.0, 0.0, 0.0, 0.0, 0.0, 0.0, 0.0, 0.0, 0.0, 0.0, 0.0, 0.0, 0.0, 0.0, 0.0, 0.0, 0.0, 0.0, 0.0, 0.0, 0.0, 0.0, 0.0, 0.0, 0.0, 0.0, 0.0, 0.0, 0.0, 0.0, 0.0, 0.0, 0.0, 0.0, 0.0, 0.0, 0.0, 0.0, 0.0, 0.0, 0.0, 0.0, 0.0, 0.0, 0.0, 0.0, 0.0, 0.0, 0.0, 0.0, 0.0, 0.0, 0.0, 0.0, 0.0, 0.0, 0.0, 0.0, 0.0, 0.0, 0.0, 0.0, 0.0, 0.0, 0.0, 0.0, 0.0, 0.0, 0.0, 0.0, 0.0, 0.0, 0.0, 0.0, 0.0, 0.0, 0.0, 0.0, 0.0, 0.0, 0.0, 0.0, 0.0, 0.0, 0.0, 0.0, 0.0, 0.0, 0.0, 0.0, 0.0, 0.0, 0.0, 0.0, 0.0, 0.0, 0.0, 0.0, 0.0, 0.0, 0.0, 0.0, 0.0, 0.0, 0.0, 0.0, 0.0, 0.0, 0.0, 0.0, 0.0, 0.0, 0.0, 0.0, 0.0, 0.0, 0.0, 0.0, 0.0, 0.0, 0.0, 0.0, 0.0, 0.0, 0.0, 0.0, 0.0, 0.0, 0.0, 0.0, 0.0, 0.0, 0.0, 0.0, 0.0, 0.0, 0.0, 0.0, 0.0, 0.0, 0.0, 0.0, 0.0, 0.0, 0.0, 0.0, 0.0, 0.0, 0.0, 0.0, 0.0, 0.0, 0.0, 0.0, 0.0, 0.0, 0.0, 0.0, 0.0, 0.0, 0.0, 0.0, 0.0, 0.0, 0.0, 0.0, 0.0, 0.0, 0.0, 0.0, 0.0, 0.0, 0.0, 0.0, 0.0, 0.0, 0.0, 0.0, 0.0, 0.0, 0.0, 0.0, 0.0, 0.0, 0.0, 0.0, 0.0, 0.0, 0.0, 0.0, 0.0, 0.0, 0.0, 0.0, 0.0, 0.0, 0.0, 0.0, 0.0, 0.0, 0.0, 0.0, 0.0, 0.0, 0.0, 0.0, 0.0, 0.0, 0.0, 0.0, 0.0, 0.0, 0.0, 0.0, 0.0, 0.0, 0.0, 0.0, 0.0, 0.0, 0.0, 0.0, 0.0, 0.0, 0.0, 0.0, 0.0, 0.0, 0.0, 0.0, 0.0, 0.0, 0.0, 0.0, 0.0, 0.0, 0.0, 0.0, 0.0, 0.0, 0.0, 0.0, 0.0, 0.0, 0.0, 0.0, 0.0, 0.0, 0.0, 0.0, 0.0, 0.0, 0.0, 0.0, 0.0, 0.0, 0.0, 0.0, 0.0, 0.0, 0.0, 0.0, 0.0, 0.0, 0.0, 0.0, 0.0, 0.0, 0.0, 0.0, 0.0, 0.0, 0.0, 0.0, 0.0, 0.0, 0.0, 0.0, 0.0, 0.0, 0.0, 0.0, 0.0, 0.0, 0.0, 0.0, 0.0, 0.0, 0.0, 0.0, 0.0, 0.0, 0.0, 0.0, 0.0, 0.0, 0.0, 0.0, 0.0, 0.0, 0.0, 0.0, 0.0, 0.0, 0.0, 0.0, 0.0, 0.0, 0.0, 0.0, 0.0, 0.0, 0.0, 0.0, 0.0, 0.0, 0.0, 0.0, 0.0, 0.0, 0.0, 0.0, 0.0, 0.0, 0.0, 0.0, 0.0, 0.0, 0.0, 0.0, 0.0, 0.0, 0.0, 0.0, 0.0, 0.0, 0.0, 0.0, 0.0, 0.0, 0.0, 0.0, 0.0, 0.0, 0.0, 0.0, 0.0, 0.0, 0.0, 0.0, 0.0, 0.0, 0.0, 0.0, 0.0, 0.0, 0.0, 0.0, 0.0, 0.0, 0.0, 0.0, 0.0, 0.0, 0.0, 0.0, 0.0, 0.0, 0.0, 0.0, 0.0, 0.0, 0.0, 0.0, 0.0, 0.0, 0.0, 0.0, 0.0, 0.0, 0.0, 0.0, 0.0, 0.0, 0.0, 0.0, 0.0, 0.0, 0.0, 0.0, 0.0, 0.0, 0.0, 0.0, 0.0, 0.0, 0.0, 0.0, 0.0, 0.0, 0.0, 0.0, 0.0, 0.0, 0.0, 0.0, 0.0, 0.0, 0.0, 0.0, 0.0, 0.0, 0.0, 0.0, 0.0, 0.0, 0.0, 0.0, 0.0, 0.0, 0.0, 0.0, 0.0, 0.0, 0.0, 0.0, 0.0, 0.0, 0.0, 0.0, 0.0, 0.0, 0.0, 0.0, 0.0, 0.0, 0.0, 0.0, 0.0, 0.0, 0.0, 0.0, 0.0, 0.0, 0.0, 0.0, 0.0, 0.0, 0.0, 0.0, 0.0, 0.0, 0.0, 0.0, 0.0, 0.0, 0.0, 0.0, 0.0, 0.0, 0.0, 0.0, 0.0, 0.0, 0.0, 0.0, 0.0, 0.0, 0.0, 0.0, 0.0, 0.0, 0.0, 0.0, 0.0, 0.0, 0.0, 0.0, 0.0, 0.0, 0.0, 0.0, 0.0, 0.0, 0.0, 0.0, 0.0, 0.0, 0.0, 0.0, 0.0, 0.0, 0.0, 0.0, 0.0, 0.0, 0.0, 0.0, 0.0, 0.0, 0.0, 0.0, 0.0, 0.0, 0.0, 0.0, 0.0, 0.0, 0.0, 0.0, 0.0, 0.0, 0.0, 0.0, 0.0, 0.0, 0.0, 0.0, 0.0, 0.0, 0.0, 0.0, 0.0, 0.0, 0.0, 0.0, 0.0, 0.0, 0.0, 0.0, 0.0, 0.0, 0.0, 0.0, 0.0, 0.0, 0.0, 0.0, 0.0, 0.0, 0.0, 0.0, 0.0, 0.0, 0.0, 0.0, 0.0, 0.0, 0.0, 0.0, 0.0, 0.0, 0.0, 0.0, 0.0, 0.0, 0.0, 0.0, 0.0, 0.0, 0.0, 0.0, 0.0, 0.0, 0.0, 0.0, 0.0, 0.0, 0.0, 0.0, 0.0, 0.0, 0.0, 0.0, 0.0, 0.0, 0.0, 0.0, 0.0, 0.0, 0.0, 0.0, 0.0, 0.0, 0.0, 0.0, 0.0, 0.0, 0.0, 0.0, 0.0, 0.0, 0.0, 0.0, 0.0, 0.0, 0.0, 0.0, 0.0, 0.0, 0.0, 0.0, 0.0, 0.0, 0.0, 0.0, 0.0, 0.0, 0.0, 0.0, 0.0, 0.0, 0.0, 0.0, 0.0, 0.0, 0.0, 0.0, 0.0, 0.0, 0.0, 0.0, 0.0, 0.0, 0.0, 0.0, 0.0, 0.0, 0.0, 0.0, 0.0, 0.0, 0.0, 0.0, 0.0, 0.0, 0.0, 0.0, 0.0, 0.0, 0.0, 0.0, 0.0, 0.0, 0.0, 0.0, 0.0, 0.0, 0.0, 0.0, 0.0, 0.0, 0.0, 0.0, 0.0, 0.0, 0.0, 0.0, 0.0, 0.0, 0.0, 0.0, 0.0, 0.0, 0.0, 0.0, 0.0, 0.0, 0.0, 0.0, 0.0, 0.0, 0.0, 0.0, 0.0, 0.0, 0.0, 0.0, 0.0, 0.0, 0.0, 0.0, 0.0, 0.0, 0.0, 0.0, 0.0, 0.0, 0.0, 0.0, 0.0, 0.0, 0.0, 0.0, 0.0, 0.0, 0.0, 0.0, 0.0, 0.0, 0.0, 0.0, 0.0, 0.0, 0.0, 0.0, 0.0, 0.0, 0.0, 0.0, 0.0, 0.0, 0.0, 0.0, 0.0, 0.0, 0.0, 0.0, 0.0, 0.0, 0.0, 0.0, 0.0, 0.0, 0.0, 0.0, 0.0, 0.0, 0.0, 0.0, 0.0, 0.0, 0.0, 0.0, 0.0, 0.0, 0.0, 0.0, 0.0, 0.0, 0.0, 0.0, 0.0, 0.0, 0.0, 0.0, 0.0, 0.0, 0.0, 0.0, 0.0, 0.0, 0.0, 0.0, 0.0, 0.0, 0.0, 0.0, 0.0, 0.0, 0.0, 0.0, 0.0, 0.0, 0.0, 0.0, 0.0, 0.0, 0.0, 0.0, 0.0, 0.0, 0.0, 0.0, 0.0, 0.0, 0.0, 0.0, 0.0, 0.0, 0.0, 0.0, 0.0, 0.0])
me_circle.materials.append(mat_material_001)
me_circle.materials.append(mat_rocktextures)
me_circle.update()
me_icosphere = bpy.data.meshes.new('Icosphere')
me_icosphere.from_pydata([(0.0, 0.0, -1.07), (0.7743, -0.5625, -0.4785), (-0.2957, -0.9102, -0.4785), (-0.957, 0.0, -0.4785), (-0.2957, 0.9102, -0.4785), (0.7743, 0.5625, -0.4785), (0.2957, -0.9102, 0.4785), (-0.7743, -0.5625, 0.4785), (-0.7743, 0.5625, 0.4785), (0.2957, 0.9102, 0.4785), (0.957, 0.0, 0.4785), (0.0, 0.0, 1.07)], [], [(0, 1, 2), (1, 0, 5), (0, 2, 3), (0, 3, 4), (0, 4, 5), (1, 5, 10), (2, 1, 6), (3, 2, 7), (4, 3, 8), (5, 4, 9), (1, 10, 6), (2, 6, 7), (3, 7, 8), (4, 8, 9), (5, 9, 10), (6, 10, 11), (7, 6, 11), (8, 7, 11), (9, 8, 11), (10, 9, 11)])
_uv = me_icosphere.uv_layers.new(name='UVMap')
_uv.uv.foreach_set('vector', [0.1818, 0.0, 0.2727, 0.1575, 0.09091, 0.1575, 0.2727, 0.1575, 0.3636, 0.0, 0.4545, 0.1575, 0.9091, 0.0, 1.0, 0.1575, 0.8182, 0.1575, 0.7273, 0.0, 0.8182, 0.1575, 0.6364, 0.1575, 0.5455, 0.0, 0.6364, 0.1575, 0.4545, 0.1575, 0.2727, 0.1575, 0.4545, 0.1575, 0.3636, 0.3149, 0.09091, 0.1575, 0.2727, 0.1575, 0.1818, 0.3149, 0.8182, 0.1575, 1.0, 0.1575, 0.9091, 0.3149, 0.6364, 0.1575, 0.8182, 0.1575, 0.7273, 0.3149, 0.4545, 0.1575, 0.6364, 0.1575, 0.5455, 0.3149, 0.2727, 0.1575, 0.3636, 0.3149, 0.1818, 0.3149, 0.09091, 0.1575, 0.1818, 0.3149, 0.0, 0.3149, 0.8182, 0.1575, 0.9091, 0.3149, 0.7273, 0.3149, 0.6364, 0.1575, 0.7273, 0.3149, 0.5455, 0.3149, 0.4545, 0.1575, 0.5455, 0.3149, 0.3636, 0.3149, 0.1818, 0.3149, 0.3636, 0.3149, 0.2727, 0.4724, 0.0, 0.3149, 0.1818, 0.3149, 0.09091, 0.4724, 0.7273, 0.3149, 0.9091, 0.3149, 0.8182, 0.4724, 0.5455, 0.3149, 0.7273, 0.3149, 0.6364, 0.4724, 0.3636, 0.3149, 0.5455, 0.3149, 0.4545, 0.4724])
me_icosphere.materials.append(mat_rocktextures)
me_icosphere.update()
me_icosphere_001 = bpy.data.meshes.new('Icosphere.001')
me_icosphere_001.from_pydata([(0.0, 0.0, -1.07), (0.7743, -0.5625, -0.4785), (-0.2957, -0.9102, -0.4785), (-0.957, 0.0, -0.4785), (-0.2957, 0.9102, -0.4785), (0.7743, 0.5625, -0.4785), (0.2957, -0.9102, 0.4785), (-0.7743, -0.5625, 0.4785), (-0.7743, 0.5625, 0.4785), (0.2957, 0.9102, 0.4785), (0.957, 0.0, 0.4785), (0.0, 0.0, 1.07)], [], [(0, 1, 2), (1, 0, 5), (0, 2, 3), (0, 3, 4), (0, 4, 5), (1, 5, 10), (2, 1, 6), (3, 2, 7), (4, 3, 8), (5, 4, 9), (1, 10, 6), (2, 6, 7), (3, 7, 8), (4, 8, 9), (5, 9, 10), (6, 10, 11), (7, 6, 11), (8, 7, 11), (9, 8, 11), (10, 9, 11)])
_uv = me_icosphere_001.uv_layers.new(name='UVMap')
_uv.uv.foreach_set('vector', [0.1818, 0.0, 0.2727, 0.1575, 0.09091, 0.1575, 0.2727, 0.1575, 0.3636, 0.0, 0.4545, 0.1575, 0.9091, 0.0, 1.0, 0.1575, 0.8182, 0.1575, 0.7273, 0.0, 0.8182, 0.1575, 0.6364, 0.1575, 0.5455, 0.0, 0.6364, 0.1575, 0.4545, 0.1575, 0.2727, 0.1575, 0.4545, 0.1575, 0.3636, 0.3149, 0.09091, 0.1575, 0.2727, 0.1575, 0.1818, 0.3149, 0.8182, 0.1575, 1.0, 0.1575, 0.9091, 0.3149, 0.6364, 0.1575, 0.8182, 0.1575, 0.7273, 0.3149, 0.4545, 0.1575, 0.6364, 0.1575, 0.5455, 0.3149, 0.2727, 0.1575, 0.3636, 0.3149, 0.1818, 0.3149, 0.09091, 0.1575, 0.1818, 0.3149, 0.0, 0.3149, 0.8182, 0.1575, 0.9091, 0.3149, 0.7273, 0.3149, 0.6364, 0.1575, 0.7273, 0.3149, 0.5455, 0.3149, 0.4545, 0.1575, 0.5455, 0.3149, 0.3636, 0.3149, 0.1818, 0.3149, 0.3636, 0.3149, 0.2727, 0.4724, 0.0, 0.3149, 0.1818, 0.3149, 0.09091, 0.4724, 0.7273, 0.3149, 0.9091, 0.3149, 0.8182, 0.4724, 0.5455, 0.3149, 0.7273, 0.3149, 0.6364, 0.4724, 0.3636, 0.3149, 0.5455, 0.3149, 0.4545, 0.4724])
me_icosphere_001.materials.append(mat_rocktextures)
me_icosphere_001.update()
me_icosphere_002 = bpy.data.meshes.new('Icosphere.002')
me_icosphere_002.from_pydata([(0.0, 0.0, -1.07), (0.7743, -0.5625, -0.4785), (-0.2957, -0.9102, -0.4785), (-0.957, 0.0, -0.4785), (-0.2957, 0.9102, -0.4785), (0.7743, 0.5625, -0.4785), (0.2957, -0.9102, 0.4785), (-0.7743, -0.5625, 0.4785), (-0.7743, 0.5625, 0.4785), (0.2957, 0.9102, 0.4785), (0.957, 0.0, 0.4785), (0.0, 0.0, 1.07)], [], [(0, 1, 2), (1, 0, 5), (0, 2, 3), (0, 3, 4), (0, 4, 5), (1, 5, 10), (2, 1, 6), (3, 2, 7), (4, 3, 8), (5, 4, 9), (1, 10, 6), (2, 6, 7), (3, 7, 8), (4, 8, 9), (5, 9, 10), (6, 10, 11), (7, 6, 11), (8, 7, 11), (9, 8, 11), (10, 9, 11)])
_uv = me_icosphere_002.uv_layers.new(name='UVMap')
_uv.uv.foreach_set('vector', [0.1818, 0.0, 0.2727, 0.1575, 0.09091, 0.1575, 0.2727, 0.1575, 0.3636, 0.0, 0.4545, 0.1575, 0.9091, 0.0, 1.0, 0.1575, 0.8182, 0.1575, 0.7273, 0.0, 0.8182, 0.1575, 0.6364, 0.1575, 0.5455, 0.0, 0.6364, 0.1575, 0.4545, 0.1575, 0.2727, 0.1575, 0.4545, 0.1575, 0.3636, 0.3149, 0.09091, 0.1575, 0.2727, 0.1575, 0.1818, 0.3149, 0.8182, 0.1575, 1.0, 0.1575, 0.9091, 0.3149, 0.6364, 0.1575, 0.8182, 0.1575, 0.7273, 0.3149, 0.4545, 0.1575, 0.6364, 0.1575, 0.5455, 0.3149, 0.2727, 0.1575, 0.3636, 0.3149, 0.1818, 0.3149, 0.09091, 0.1575, 0.1818, 0.3149, 0.0, 0.3149, 0.8182, 0.1575, 0.9091, 0.3149, 0.7273, 0.3149, 0.6364, 0.1575, 0.7273, 0.3149, 0.5455, 0.3149, 0.4545, 0.1575, 0.5455, 0.3149, 0.3636, 0.3149, 0.1818, 0.3149, 0.3636, 0.3149, 0.2727, 0.4724, 0.0, 0.3149, 0.1818, 0.3149, 0.09091, 0.4724, 0.7273, 0.3149, 0.9091, 0.3149, 0.8182, 0.4724, 0.5455, 0.3149, 0.7273, 0.3149, 0.6364, 0.4724, 0.3636, 0.3149, 0.5455, 0.3149, 0.4545, 0.4724])
me_icosphere_002.materials.append(mat_rocktextures)
me_icosphere_002.update()
me_icosphere_003 = bpy.data.meshes.new('Icosphere.003')
me_icosphere_003.from_pydata([(0.0, 0.0, -1.07), (0.7743, -0.5625, -0.4785), (-0.2957, -0.9102, -0.4785), (-0.957, 0.0, -0.4785), (-0.2957, 0.9102, -0.4785), (0.7743, 0.5625, -0.4785), (0.2957, -0.9102, 0.4785), (-0.7743, -0.5625, 0.4785), (-0.7743, 0.5625, 0.4785), (0.2957, 0.9102, 0.4785), (0.957, 0.0, 0.4785), (0.0, 0.0, 1.07)], [], [(0, 1, 2), (1, 0, 5), (0, 2, 3), (0, 3, 4), (0, 4, 5), (1, 5, 10), (2, 1, 6), (3, 2, 7), (4, 3, 8), (5, 4, 9), (1, 10, 6), (2, 6, 7), (3, 7, 8), (4, 8, 9), (5, 9, 10), (6, 10, 11), (7, 6, 11), (8, 7, 11), (9, 8, 11), (10, 9, 11)])
_uv = me_icosphere_003.uv_layers.new(name='UVMap')
_uv.uv.foreach_set('vector', [0.1818, 0.0, 0.2727, 0.1575, 0.09091, 0.1575, 0.2727, 0.1575, 0.3636, 0.0, 0.4545, 0.1575, 0.9091, 0.0, 1.0, 0.1575, 0.8182, 0.1575, 0.7273, 0.0, 0.8182, 0.1575, 0.6364, 0.1575, 0.5455, 0.0, 0.6364, 0.1575, 0.4545, 0.1575, 0.2727, 0.1575, 0.4545, 0.1575, 0.3636, 0.3149, 0.09091, 0.1575, 0.2727, 0.1575, 0.1818, 0.3149, 0.8182, 0.1575, 1.0, 0.1575, 0.9091, 0.3149, 0.6364, 0.1575, 0.8182, 0.1575, 0.7273, 0.3149, 0.4545, 0.1575, 0.6364, 0.1575, 0.5455, 0.3149, 0.2727, 0.1575, 0.3636, 0.3149, 0.1818, 0.3149, 0.09091, 0.1575, 0.1818, 0.3149, 0.0, 0.3149, 0.8182, 0.1575, 0.9091, 0.3149, 0.7273, 0.3149, 0.6364, 0.1575, 0.7273, 0.3149, 0.5455, 0.3149, 0.4545, 0.1575, 0.5455, 0.3149, 0.3636, 0.3149, 0.1818, 0.3149, 0.3636, 0.3149, 0.2727, 0.4724, 0.0, 0.3149, 0.1818, 0.3149, 0.09091, 0.4724, 0.7273, 0.3149, 0.9091, 0.3149, 0.8182, 0.4724, 0.5455, 0.3149, 0.7273, 0.3149, 0.6364, 0.4724, 0.3636, 0.3149, 0.5455, 0.3149, 0.4545, 0.4724])
me_icosphere_003.materials.append(mat_rocktextures)
me_icosphere_003.update()
me_icosphere_004 = bpy.data.meshes.new('Icosphere.004')
me_icosphere_004.from_pydata([(0.0, 0.0, -1.07), (0.7743, -0.5625, -0.4785), (-0.2957, -0.9102, -0.4785), (-0.957, 0.0, -0.4785), (-0.2957, 0.9102, -0.4785), (0.7743, 0.5625, -0.4785), (0.2957, -0.9102, 0.4785), (-0.7743, -0.5625, 0.4785), (-0.7743, 0.5625, 0.4785), (0.2957, 0.9102, 0.4785), (0.957, 0.0, 0.4785), (0.0, 0.0, 1.07)], [], [(0, 1, 2), (1, 0, 5), (0, 2, 3), (0, 3, 4), (0, 4, 5), (1, 5, 10), (2, 1, 6), (3, 2, 7), (4, 3, 8), (5, 4, 9), (1, 10, 6), (2, 6, 7), (3, 7, 8), (4, 8, 9), (5, 9, 10), (6, 10, 11), (7, 6, 11), (8, 7, 11), (9, 8, 11), (10, 9, 11)])
_uv = me_icosphere_004.uv_layers.new(name='UVMap')
_uv.uv.foreach_set('vector', [0.1818, 0.0, 0.2727, 0.1575, 0.09091, 0.1575, 0.2727, 0.1575, 0.3636, 0.0, 0.4545, 0.1575, 0.9091, 0.0, 1.0, 0.1575, 0.8182, 0.1575, 0.7273, 0.0, 0.8182, 0.1575, 0.6364, 0.1575, 0.5455, 0.0, 0.6364, 0.1575, 0.4545, 0.1575, 0.2727, 0.1575, 0.4545, 0.1575, 0.3636, 0.3149, 0.09091, 0.1575, 0.2727, 0.1575, 0.1818, 0.3149, 0.8182, 0.1575, 1.0, 0.1575, 0.9091, 0.3149, 0.6364, 0.1575, 0.8182, 0.1575, 0.7273, 0.3149, 0.4545, 0.1575, 0.6364, 0.1575, 0.5455, 0.3149, 0.2727, 0.1575, 0.3636, 0.3149, 0.1818, 0.3149, 0.09091, 0.1575, 0.1818, 0.3149, 0.0, 0.3149, 0.8182, 0.1575, 0.9091, 0.3149, 0.7273, 0.3149, 0.6364, 0.1575, 0.7273, 0.3149, 0.5455, 0.3149, 0.4545, 0.1575, 0.5455, 0.3149, 0.3636, 0.3149, 0.1818, 0.3149, 0.3636, 0.3149, 0.2727, 0.4724, 0.0, 0.3149, 0.1818, 0.3149, 0.09091, 0.4724, 0.7273, 0.3149, 0.9091, 0.3149, 0.8182, 0.4724, 0.5455, 0.3149, 0.7273, 0.3149, 0.6364, 0.4724, 0.3636, 0.3149, 0.5455, 0.3149, 0.4545, 0.4724])
me_icosphere_004.materials.append(mat_rocktextures)
me_icosphere_004.update()
me_icosphere_005 = bpy.data.meshes.new('Icosphere.005')
me_icosphere_005.from_pydata([(0.0, 0.0, -1.07), (0.7743, -0.5625, -0.4785), (-0.2957, -0.9102, -0.4785), (-0.957, 0.0, -0.4785), (-0.2957, 0.9102, -0.4785), (0.7743, 0.5625, -0.4785), (0.2957, -0.9102, 0.4785), (-0.7743, -0.5625, 0.4785), (-0.7743, 0.5625, 0.4785), (0.2957, 0.9102, 0.4785), (0.957, 0.0, 0.4785), (0.0, 0.0, 1.07)], [], [(0, 1, 2), (1, 0, 5), (0, 2, 3), (0, 3, 4), (0, 4, 5), (1, 5, 10), (2, 1, 6), (3, 2, 7), (4, 3, 8), (5, 4, 9), (1, 10, 6), (2, 6, 7), (3, 7, 8), (4, 8, 9), (5, 9, 10), (6, 10, 11), (7, 6, 11), (8, 7, 11), (9, 8, 11), (10, 9, 11)])
_uv = me_icosphere_005.uv_layers.new(name='UVMap')
_uv.uv.foreach_set('vector', [0.1818, 0.0, 0.2727, 0.1575, 0.09091, 0.1575, 0.2727, 0.1575, 0.3636, 0.0, 0.4545, 0.1575, 0.9091, 0.0, 1.0, 0.1575, 0.8182, 0.1575, 0.7273, 0.0, 0.8182, 0.1575, 0.6364, 0.1575, 0.5455, 0.0, 0.6364, 0.1575, 0.4545, 0.1575, 0.2727, 0.1575, 0.4545, 0.1575, 0.3636, 0.3149, 0.09091, 0.1575, 0.2727, 0.1575, 0.1818, 0.3149, 0.8182, 0.1575, 1.0, 0.1575, 0.9091, 0.3149, 0.6364, 0.1575, 0.8182, 0.1575, 0.7273, 0.3149, 0.4545, 0.1575, 0.6364, 0.1575, 0.5455, 0.3149, 0.2727, 0.1575, 0.3636, 0.3149, 0.1818, 0.3149, 0.09091, 0.1575, 0.1818, 0.3149, 0.0, 0.3149, 0.8182, 0.1575, 0.9091, 0.3149, 0.7273, 0.3149, 0.6364, 0.1575, 0.7273, 0.3149, 0.5455, 0.3149, 0.4545, 0.1575, 0.5455, 0.3149, 0.3636, 0.3149, 0.1818, 0.3149, 0.3636, 0.3149, 0.2727, 0.4724, 0.0, 0.3149, 0.1818, 0.3149, 0.09091, 0.4724, 0.7273, 0.3149, 0.9091, 0.3149, 0.8182, 0.4724, 0.5455, 0.3149, 0.7273, 0.3149, 0.6364, 0.4724, 0.3636, 0.3149, 0.5455, 0.3149, 0.4545, 0.4724])
me_icosphere_005.materials.append(mat_rocktextures)
me_icosphere_005.update()

# ---- objects
ob_circle = bpy.data.objects.new('Circle', me_circle)
ob_icosphere = bpy.data.objects.new('Icosphere', me_icosphere)
ob_icosphere_001 = bpy.data.objects.new('Icosphere.001', me_icosphere_001)
ob_icosphere_002 = bpy.data.objects.new('Icosphere.002', me_icosphere_002)
ob_icosphere_003 = bpy.data.objects.new('Icosphere.003', me_icosphere_003)
ob_icosphere_004 = bpy.data.objects.new('Icosphere.004', me_icosphere_004)
ob_icosphere_005 = bpy.data.objects.new('Icosphere.005', me_icosphere_005)

# ---- transforms, parenting, visibility, modifiers, constraints
ob_circle.location = (0.0, 0.0, 0.0)
ob_circle.scale = (10.0, 10.0, 10.0)
ob_icosphere.location = (13.0, -10.0, -4.0)
ob_icosphere.scale = (1.749, 1.749, 1.749)
ob_icosphere_001.location = (9.893, -13.14, -4.617)
ob_icosphere_001.scale = (0.7021, 0.7021, 0.7021)
ob_icosphere_002.location = (-8.65, 6.403, -14.6)
ob_icosphere_002.scale = (1.749, 1.749, 1.749)
ob_icosphere_003.location = (-11.76, 3.259, -15.22)
ob_icosphere_003.scale = (0.7021, 0.7021, 0.7021)
ob_icosphere_004.location = (-14.33, -3.67, -0.8884)
ob_icosphere_004.scale = (0.7021, 0.7021, 0.7021)
ob_icosphere_005.location = (9.9, 14.53, 4.069)
ob_icosphere_005.scale = (1.749, 1.749, 1.749)

# ---- collection membership
col_collection.objects.link(ob_circle)
col_collection.objects.link(ob_icosphere)
col_collection.objects.link(ob_icosphere_001)
col_collection.objects.link(ob_icosphere_002)
col_collection.objects.link(ob_icosphere_003)
col_collection.objects.link(ob_icosphere_004)
col_collection.objects.link(ob_icosphere_005)

# ---- scene / render settings (as saved in the file)
scene.frame_start = 1; scene.frame_end = 250; scene.frame_set(1)
scene.render.engine = 'BLENDER_EEVEE_NEXT'
scene.render.bake_bias = 0.0
scene.render.bake_samples = 0
scene.cycles.sampling_pattern = 'TABULATED_SOBOL'
scene.eevee.use_volume_custom_range = False
bpy.context.view_layer.update()

# ---- added for rendering (the .blend has no active camera and no usable light): camera, sun
cam_auto = bpy.data.cameras.new('AutoCamera')
cam_auto.lens = 50.0
cam_auto.sensor_width = 36.0
cam_auto.clip_end = 1000.0
ob_auto_camera = bpy.data.objects.new('AutoCamera', cam_auto)
scene.collection.objects.link(ob_auto_camera)
ob_auto_camera.location = (44.9583, -52.9761, 29.7587)
ob_auto_camera.rotation_euler = (1.09748, -7.21219e-08, 0.694738)
scene.camera = ob_auto_camera
light_auto_sun = bpy.data.lights.new('AutoSun', 'SUN')
light_auto_sun.energy = 3.0
light_auto_sun.angle = 0.0523599
ob_auto_sun = bpy.data.objects.new('AutoSun', light_auto_sun)
scene.collection.objects.link(ob_auto_sun)
ob_auto_sun.rotation_euler = (0.872665, 0.174533, 0.523599)
bpy.context.view_layer.update()
